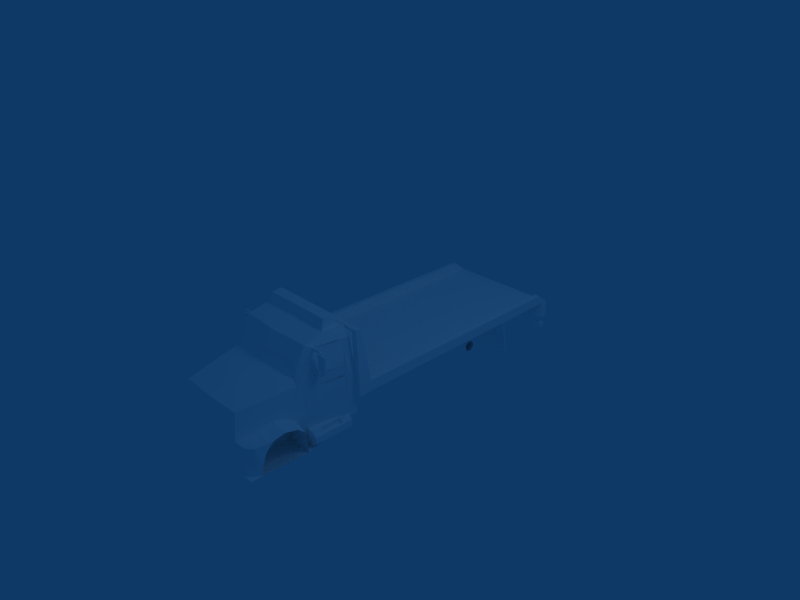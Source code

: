 # Source: flatbed-BT.blend  (saved by Blender 2.48.1; exported with 4.5.12 LTS)
import bpy
from mathutils import Matrix  # noqa: F401  (used for matrix-valued properties, if any)

bpy.ops.wm.read_factory_settings(use_empty=True)
scene = bpy.context.scene
scene.name = 'Scene'

# ---- collections
col_collection_1 = bpy.data.collections.new('Collection 1'); scene.collection.children.link(col_collection_1)

# ---- materials (node trees are filled in below, after node groups)
mat_material_1 = bpy.data.materials.new('Material#1')
mat_material_1.alpha_threshold = 0.0
mat_material_1.diffuse_color = (1.0, 1.0, 1.0, 1.0)
mat_material_1.roughness = 0.5
mat_material_1.line_color = (0.0, 0.0, 0.0, 1.0)

# ---- material node trees

# ---- world
world_world = bpy.data.worlds.new('World'); scene.world = world_world
world_world.color = (0.05656, 0.2208, 0.4)
world_world.use_sun_shadow = False
world_world.sun_shadow_jitter_overblur = 0.0
world_world.cycles.sampling_method = 'MANUAL'
world_world.cycles.sample_map_resolution = 256

# ---- cameras
cam_camera = bpy.data.cameras.new('Camera')
cam_camera.passepartout_alpha = 0.2
cam_camera.clip_end = 100.0
cam_camera.lens = 35.0
cam_camera.ortho_scale = 7.314
cam_camera.show_passepartout = False
cam_camera.show_safe_areas = True
cam_camera.dof.focus_distance = 0.0
cam_camera.dof.aperture_fstop = 128.0

# ---- lights
light_spot = bpy.data.lights.new('Spot', 'POINT')
light_spot.transmission_factor = 0.0
light_spot.cutoff_distance = 30.0
light_spot.energy = 100.0
light_spot.shadow_buffer_clip_start = 1.001
light_spot.shadow_soft_size = 1.0
light_spot.shadow_maximum_resolution = 0.006
light_spot.use_absolute_resolution = True
light_spot.cycles.use_multiple_importance_sampling = False

# ---- meshes
me_body_prm0_material_1 = bpy.data.meshes.new('body.prm0_Material#1')
me_body_prm0_material_1.from_pydata([(8.451e-05, -1.951, 0.2339), (0.5353, -2.728, 0.0633), (8.878e-05, -2.763, 0.08933), (0.6233, -1.914, 0.2105), (0.6073, -1.719, 0.6005), (8.669e-05, -1.399, 0.6882), (0.6053, -1.398, 0.6786), (8.915e-05, -1.76, 0.6209), (0.6073, -1.719, 0.6005), (0.6582, -1.638, 0.5635), (0.6166, -1.918, 0.2058), (0.7053, -1.402, 0.5634), (0.6053, -1.398, 0.6786), (0.6233, -1.914, 0.2105), (0.67, -1.922, 0.1311), (0.5353, -2.728, 0.0633), (0.6007, -2.442, -0.2622), (0.5778, -2.55, -0.295), (0.6421, -2.279, -0.2239), (0.6709, -2.101, -0.2632), (0.6932, -1.842, 0.2073), (0.6709, -2.101, -0.2632), (0.6709, -2.101, -0.2632), (0.6421, -2.279, -0.2239), (0.6932, -1.842, 0.2073), (0.6007, -2.442, -0.2622), (0.8761, -2.557, -0.4136), (0.5778, -2.55, -0.295), (0.6007, -2.442, -0.2622), (0.8802, -2.441, -0.3029), (0.8761, -2.557, -0.4136), (0.6421, -2.279, -0.2239), (0.8802, -2.441, -0.3029), (0.6007, -2.442, -0.2622), (0.8897, -2.282, -0.2664), (0.8952, -2.104, -0.3049), (0.6709, -2.101, -0.2632), (0.8763, -2.624, -0.5814), (0.5522, -2.695, -0.3223), (0.8763, -2.624, -0.5814), (0.8335, -2.695, -0.3199), (0.5522, -2.695, -0.3223), (0.8394, -2.694, -0.5827), (0.8335, -2.695, -0.3199), (0.8763, -2.624, -0.5814), (0.8713, -2.65, -0.7443), (0.8326, -2.698, -0.7459), (0.5522, -2.695, -0.3223), (0.5353, -2.728, 0.0633), (0.5778, -2.55, -0.295), (0.5395, -2.776, -0.3417), (0.8335, -2.695, -0.3199), (0.5395, -2.776, -0.3417), (0.5522, -2.695, -0.3223), (0.7476, -2.758, -0.3326), (0.8394, -2.694, -0.5827), (0.7476, -2.758, -0.3326), (0.8335, -2.695, -0.3199), (0.749, -2.763, -0.5804), (0.8326, -2.698, -0.7459), (0.7468, -2.757, -0.7418), (0.5353, -2.728, 0.0633), (8.573e-05, -2.803, -0.3381), (8.878e-05, -2.763, 0.08933), (0.5395, -2.776, -0.3417), (0.7476, -2.758, -0.3326), (8.573e-05, -2.803, -0.3381), (0.5395, -2.776, -0.3417), (8.573e-05, -2.803, -0.3381), (8.566e-05, -2.796, -0.5807), (8.573e-05, -2.803, -0.3381), (8.563e-05, -2.803, -0.7444), (0.7025, -1.987, -0.3585), (0.6709, -2.101, -0.2632), (0.7343, -1.639, 0.211), (0.7343, -1.639, 0.211), (0.762, -1.639, -0.2519), (0.7025, -1.987, -0.3585), (0.777, -1.403, 0.2117), (0.8055, -1.243, 0.205), (0.8492, -1.122, -0.2558), (0.777, -1.403, 0.2117), (0.8492, -1.122, -0.2558), (0.8526, -1.121, -0.4158), (0.8055, -1.243, 0.205), (0.8489, -1.122, -0.09693), (0.8492, -1.122, -0.2558), (0.8535, -0.9153, -0.09243), (0.77, -1.09, 0.6675), (0.8492, -1.122, -0.2558), (0.8489, -1.122, -0.09693), (0.8535, -0.9153, -0.09243), (0.6931, -1.122, -0.09238), (0.8489, -1.122, -0.09693), (0.6931, -1.122, -0.09238), (0.8273, -1.122, 0.2095), (0.8535, -0.9153, -0.09243), (0.6444, -1.116, -0.09784), (8.67e-05, -0.9281, -0.09887), (0.8504, -0.9304, -0.09279), (8.516e-05, -1.102, -0.09756), (0.7479, -1.116, 0.558), (0.723, -1.2, 0.5581), (0.6709, -2.101, -0.2632), (0.8925, -2.0, -0.3964), (0.7025, -1.987, -0.3585), (0.7009, -1.956, -0.3992), (0.7009, -1.956, -0.3992), (0.6968, -1.917, -0.5286), (0.8554, -1.122, -0.5247), (0.77, -1.09, 0.6675), (0.8526, -1.121, -0.4158), (0.8492, -1.122, -0.2558), (0.8489, -1.122, -0.09693), (0.77, -1.09, 0.6675), (0.8485, -1.086, 0.6673), (0.8489, -1.122, -0.09693), (0.77, -1.09, 0.6675), (0.7676, -1.011, 0.6653), (0.8485, -1.086, 0.6673), (0.855, -1.004, 0.6673), (0.7676, -1.011, 0.6653), (0.8504, -0.9304, -0.09279), (0.855, -1.004, 0.6673), (0.9313, -0.9267, -0.09502), (0.8489, -1.122, -0.09693), (0.8554, -1.122, -0.5247), (0.8526, -1.121, -0.4158), (0.8489, -1.122, -0.09693), (0.8485, -1.086, 0.6673), (0.9296, -1.122, -0.09371), (0.8489, -1.122, -0.09693), (0.8485, -1.086, 0.6673), (0.9291, -1.011, -0.09824), (0.9296, -1.122, -0.09371), (0.9313, -0.9267, -0.09502), (0.9304, -1.007, -0.2546), (0.9291, -1.011, -0.09824), (0.9285, -0.9243, -0.253), (0.4547, -1.12, -0.2575), (0.9304, -1.007, -0.2546), (0.9285, -0.9243, -0.253), (0.4536, 2.685, -0.2542), (0.4529, -1.122, -0.4217), (0.4536, 2.685, -0.2542), (0.4536, 2.685, -0.2542), (0.4529, -1.122, -0.4217), (0.4536, 2.685, -0.2542), (0.9278, 2.804, -0.2517), (0.4536, 2.685, -0.2542), (0.4536, 2.685, -0.2542), (0.4536, 2.685, -0.2542), (0.9347, 2.691, -0.2526), (0.9347, 2.691, -0.2526), (0.4519, 2.686, -0.4166), (0.4536, 2.685, -0.2542), (0.8489, -1.122, -0.09693), (0.8489, -1.122, -0.09693), (0.8504, -0.9304, -0.09279), (0.8535, -0.9153, -0.09243), (0.8504, -0.9304, -0.09279), (0.7676, -1.011, 0.6653), (0.8489, -1.122, -0.09693), (0.77, -1.09, 0.6675), (0.77, -1.09, 0.6675), (0.8489, -1.122, -0.09693), (0.8482, -0.9374, -0.2165), (0.8489, -1.122, -0.09693), (0.8504, -0.9304, -0.09279), (0.8504, -0.9304, -0.09279), (0.8504, -0.9304, -0.09279), (0.8505, 2.609, -0.09413), (0.9313, -0.9267, -0.09502), (0.8504, -0.9304, -0.09279), (0.8482, -0.9374, -0.2165), (0.8505, 2.609, -0.09413), (0.9295, 2.606, -0.09911), (0.9313, -0.9267, -0.09502), (0.8505, 2.609, -0.09413), (0.9313, -0.9267, -0.09502), (0.9278, 2.804, -0.2517), (0.9285, -0.9243, -0.253), (0.9295, 2.606, -0.09911), (0.9278, 2.804, -0.2517), (0.8619, 2.807, -0.2578), (0.8505, 2.609, -0.09413), (0.8555, 2.607, -0.2177), (0.8619, 2.807, -0.2578), (6.198e-05, 2.604, -0.2147), (0.8619, 2.807, -0.2578), (0.8555, 2.607, -0.2177), (9.133e-05, 2.809, -0.2588), (0.8555, 2.607, -0.2177), (8.65e-05, -0.938, -0.2157), (6.198e-05, 2.604, -0.2147), (0.8482, -0.9374, -0.2165), (0.8482, -0.9374, -0.2165), (0.6968, -1.917, -0.5286), (0.8658, -1.952, -0.6687), (0.8808, -1.956, -0.5282), (0.6968, -1.917, -0.5286), (0.8554, -1.122, -0.5247), (0.8554, -1.122, -0.5247), (0.6937, -1.913, -0.6685), (0.8554, -1.122, -0.5247), (0.6937, -1.913, -0.6685), (0.8658, -1.952, -0.6687), (0.6937, -1.913, -0.6685), (0.8554, -1.122, -0.5247), (0.6937, -1.913, -0.6685), (0.6937, -1.913, -0.6685), (0.8758, -1.943, -0.779), (0.7008, -1.908, -0.7784), (0.6894, -1.123, -0.7418), (0.6937, -1.913, -0.6685), (0.8554, -1.122, -0.5247), (0.8489, -1.122, -0.09693), (0.6894, -1.123, -0.7418), (0.7008, -1.908, -0.7784), (0.4529, -1.122, -0.4217), (0.4529, -1.122, -0.4217), (0.4536, 2.685, -0.2542), (0.4519, 2.686, -0.4166), (0.4529, -1.122, -0.4217), (9.133e-05, 2.809, -0.2588), (0.9312, 2.806, -0.5006), (0.8619, 2.807, -0.2578), (0.0001193, 2.806, -0.5044), (8.588e-05, -1.118, 0.6837), (0.6476, -1.119, 0.684), (0.6444, -1.116, -0.09784), (0.8489, -1.122, -0.09693), (0.8273, -1.122, 0.2095), (0.8489, -1.122, -0.09693), (0.6476, -1.119, 0.684), (0.7479, -1.116, 0.558), (0.6476, -1.119, 0.684), (0.8555, 2.607, -0.2177), (0.8555, 2.607, -0.2177), (0.8273, -1.122, 0.2095), (0.8489, -1.122, -0.09693), (0.8535, -0.9153, -0.09243), (8.588e-05, -1.118, 0.6837), (8.516e-05, -1.102, -0.09756), (0.9285, -0.9243, -0.253), (0.9278, 2.804, -0.2517), (0.4536, 2.685, -0.2542), (0.9278, 2.804, -0.2517), (0.9312, 2.806, -0.5006), (0.4536, 2.685, -0.2542), (0.9278, 2.804, -0.2517), (0.4536, 2.685, -0.2542), (0.9312, 2.806, -0.5006), (0.9278, 2.804, -0.2517), (0.4536, 2.685, -0.2542), (0.9312, 2.806, -0.5006), (0.9278, 2.804, -0.2517), (0.9326, 2.684, -0.5005), (7.984e-05, 2.69, -0.4999), (0.0001193, 2.806, -0.5044), (9.174e-05, 2.69, -0.422), (0.4519, 2.686, -0.4166), (0.9326, 2.684, -0.5005), (0.4519, 2.686, -0.4166), (0.4519, 2.686, -0.4166), (9.174e-05, 2.69, -0.422), (9.174e-05, 2.69, -0.422), (-0.0004752, 0.8066, -0.4189), (8.825e-05, -1.116, -0.4195), (0.8802, -2.441, -0.3029), (0.4774, -2.557, -0.4137), (0.8761, -2.557, -0.4136), (0.4774, -2.441, -0.3029), (0.8897, -2.282, -0.2664), (0.4774, -2.281, -0.2665), (0.8952, -2.104, -0.3049), (0.4774, -2.104, -0.305), (0.4774, -2.624, -0.5575), (0.8763, -2.624, -0.5814), (0.4774, -2.65, -0.7684), (0.8713, -2.65, -0.7443), (0.8925, -2.0, -0.3964), (0.4774, -2.0, -0.3965), (0.9296, -1.122, -0.09371), (0.8492, -1.122, -0.2558), (0.8489, -1.122, -0.09693), (0.9305, -1.122, -0.2547), (0.9291, -1.011, -0.09824), (0.9305, -1.066, -0.2592), (0.9304, -1.007, -0.2546), (0.9304, -1.007, -0.2546), (-0.005512, -1.118, -0.2556), (0.9305, -1.066, -0.2592), (0.4547, -1.12, -0.2575), (-0.005512, -1.118, -0.2556), (0.9304, -1.007, -0.2546), (-0.005536, -1.119, -0.7464), (0.4529, -1.122, -0.4217), (0.6894, -1.123, -0.7418), (0.8658, -1.952, -0.6687), (0.4774, -1.956, -0.5283), (0.8808, -1.956, -0.5282), (0.4774, -1.952, -0.6687), (0.8758, -1.943, -0.779), (0.4774, -1.942, -0.779), (0.8489, -1.122, -0.09693), (0.8492, -1.122, -0.2558), (0.6894, -1.123, -0.7418), (0.7008, -1.908, -0.7784), (0.4774, -1.942, -0.779), (0.4774, -2.65, -0.7684), (0.4774, -2.624, -0.5575), (0.4774, -2.557, -0.4137), (0.4774, -2.441, -0.3029), (0.4774, -1.956, -0.5283), (0.4774, -1.952, -0.6687), (0.4774, -2.281, -0.2665), (0.4774, -2.0, -0.3965), (0.4774, -1.952, -0.6687), (0.4774, -1.942, -0.779), (-0.005512, -1.118, -0.2556), (0.9305, -1.122, -0.2547), (0.9305, -1.122, -0.2547), (-0.005512, -1.118, -0.2556), (0.8492, -1.122, -0.2558), (-0.005512, -1.118, -0.2556), (-0.005536, -1.119, -0.7464), (0.8492, -1.122, -0.2558), (-0.005536, -1.119, -0.7464), (0.8492, -1.122, -0.2558), (0.6894, -1.123, -0.7418), (0.6894, -1.123, -0.7418), (0.6894, -1.123, -0.7418), (-0.6933, -1.117, -0.7372), (0.8763, -1.94, -0.7401), (0.6894, -1.123, -0.7418), (-0.8772, -1.94, -0.7401), (0.8763, -2.809, -0.7231), (-0.8772, -2.809, -0.7231), (-0.5351, -2.729, 0.0633), (-0.6231, -1.914, 0.2105), (-0.6075, -1.721, 0.6026), (-0.6051, -1.398, 0.6786), (-0.6609, -1.64, 0.5645), (-0.6075, -1.721, 0.6026), (-0.6164, -1.918, 0.2058), (-0.7051, -1.402, 0.5634), (-0.7051, -1.402, 0.5634), (-0.6051, -1.398, 0.6786), (-0.5351, -2.729, 0.0633), (-0.6699, -1.922, 0.1311), (-0.6231, -1.914, 0.2105), (-0.6005, -2.442, -0.2622), (-0.5776, -2.55, -0.295), (-0.6419, -2.279, -0.2239), (-0.6707, -2.101, -0.2632), (-0.6958, -1.837, 0.2083), (-0.6419, -2.279, -0.2239), (-0.6707, -2.101, -0.2632), (-0.6707, -2.101, -0.2632), (-0.6958, -1.837, 0.2083), (-0.8759, -2.557, -0.4136), (-0.6005, -2.442, -0.2622), (-0.5776, -2.55, -0.295), (-0.8759, -2.557, -0.4136), (-0.88, -2.441, -0.3029), (-0.6005, -2.442, -0.2622), (-0.88, -2.441, -0.3029), (-0.6419, -2.279, -0.2239), (-0.6005, -2.442, -0.2622), (-0.8895, -2.282, -0.2664), (-0.895, -2.104, -0.3049), (-0.6707, -2.101, -0.2632), (-0.8761, -2.624, -0.5814), (-0.5776, -2.55, -0.295), (-0.5538, -2.695, -0.3223), (-0.8761, -2.624, -0.5814), (-0.5538, -2.695, -0.3223), (-0.8333, -2.695, -0.3199), (-0.8761, -2.624, -0.5814), (-0.8333, -2.695, -0.3199), (-0.8392, -2.694, -0.5827), (-0.8392, -2.694, -0.5827), (-0.8711, -2.65, -0.7443), (-0.8324, -2.698, -0.7539), (-0.5351, -2.729, 0.0633), (-0.5538, -2.695, -0.3223), (-0.5776, -2.55, -0.295), (-0.5388, -2.775, -0.3417), (-0.5388, -2.775, -0.3417), (-0.8333, -2.695, -0.3199), (-0.5538, -2.695, -0.3223), (-0.7474, -2.758, -0.3326), (-0.7474, -2.758, -0.3326), (-0.8392, -2.694, -0.5827), (-0.8333, -2.695, -0.3199), (-0.7489, -2.763, -0.5804), (-0.8324, -2.698, -0.7539), (-0.7474, -2.759, -0.7496), (-0.5351, -2.729, 0.0633), (-0.5388, -2.775, -0.3417), (-0.7474, -2.758, -0.3326), (-0.5388, -2.775, -0.3417), (-0.7023, -1.987, -0.3585), (-0.7342, -1.639, 0.211), (-0.6707, -2.101, -0.2632), (-0.7618, -1.639, -0.2519), (-0.7342, -1.639, 0.211), (-0.7023, -1.987, -0.3585), (-0.7769, -1.403, 0.2117), (-0.7769, -1.403, 0.2117), (-0.849, -1.122, -0.2558), (-0.8053, -1.243, 0.205), (-0.849, -1.122, -0.2558), (-0.8524, -1.121, -0.4158), (-0.8487, -1.122, -0.09693), (-0.849, -1.122, -0.2558), (-0.8533, -0.9153, -0.09243), (-0.8487, -1.122, -0.09693), (-0.849, -1.122, -0.2558), (-0.7699, -1.09, 0.6676), (-0.8533, -0.9153, -0.09243), (-0.8487, -1.122, -0.09693), (-0.6929, -1.122, -0.09237), (-0.8533, -0.9153, -0.09243), (-0.8272, -1.122, 0.2095), (-0.6929, -1.122, -0.09237), (-0.6443, -1.116, -0.09783), (-0.8503, -0.9304, -0.09279), (-0.7477, -1.116, 0.558), (-0.8053, -1.243, 0.205), (-0.7228, -1.2, 0.5581), (-0.8923, -2.0, -0.3964), (-0.7023, -1.987, -0.3585), (-0.7008, -1.956, -0.3992), (-0.7008, -1.956, -0.3992), (-0.6966, -1.917, -0.5286), (-0.8553, -1.122, -0.5247), (-0.8524, -1.121, -0.4158), (-0.7699, -1.09, 0.6676), (-0.849, -1.122, -0.2558), (-0.8487, -1.122, -0.09693), (-0.8483, -1.086, 0.6673), (-0.7699, -1.09, 0.6676), (-0.8487, -1.122, -0.09693), (-0.8483, -1.086, 0.6673), (-0.7675, -1.003, 0.6653), (-0.7699, -1.09, 0.6676), (-0.8512, -1.007, 0.6658), (-0.8512, -1.007, 0.6658), (-0.8503, -0.9304, -0.09279), (-0.7675, -1.003, 0.6653), (-0.9311, -0.9267, -0.09503), (-0.8553, -1.122, -0.5247), (-0.8487, -1.122, -0.09693), (-0.8524, -1.121, -0.4158), (-0.8487, -1.122, -0.09693), (-0.8483, -1.086, 0.6673), (-0.8487, -1.122, -0.09693), (-0.9294, -1.122, -0.09371), (-0.8483, -1.086, 0.6673), (-0.929, -1.011, -0.09821), (-0.9294, -1.122, -0.09371), (-0.9311, -0.9267, -0.09503), (-0.9301, -1.007, -0.2546), (-0.9309, -0.9264, -0.253), (-0.929, -1.011, -0.09821), (-0.9309, -0.9264, -0.253), (-0.9301, -1.007, -0.2546), (-0.4545, -1.12, -0.2575), (-0.4534, 2.685, -0.2542), (-0.4527, -1.122, -0.4217), (-0.4534, 2.685, -0.2542), (-0.4534, 2.685, -0.2542), (-0.9292, 2.808, -0.2517), (-0.4527, -1.122, -0.4217), (-0.4534, 2.685, -0.2542), (-0.9281, 2.688, -0.2527), (-0.9292, 2.808, -0.2517), (-0.4534, 2.685, -0.2542), (-0.4534, 2.685, -0.2542), (-0.9347, 2.69, -0.5006), (-0.9281, 2.688, -0.2527), (-0.4517, 2.688, -0.4164), (-0.8487, -1.122, -0.09693), (-0.8487, -1.122, -0.09693), (-0.8503, -0.9304, -0.09279), (-0.8533, -0.9153, -0.09243), (-0.8487, -1.122, -0.09693), (-0.7675, -1.003, 0.6653), (-0.8503, -0.9304, -0.09279), (-0.7699, -1.09, 0.6676), (-0.8487, -1.122, -0.09693), (-0.7699, -1.09, 0.6676), (-0.8503, -0.9304, -0.09279), (-0.8487, -1.122, -0.09693), (-0.848, -0.9293, -0.2165), (-0.8503, -0.9304, -0.09279), (-0.8503, -0.9304, -0.09279), (-0.8504, 2.609, -0.09414), (-0.848, -0.9293, -0.2165), (-0.8503, -0.9304, -0.09279), (-0.9311, -0.9267, -0.09503), (-0.8504, 2.609, -0.09414), (-0.8504, 2.609, -0.09414), (-0.9311, -0.9267, -0.09503), (-0.9293, 2.606, -0.0991), (-0.9311, -0.9267, -0.09503), (-0.9292, 2.808, -0.2517), (-0.9293, 2.606, -0.0991), (-0.9309, -0.9264, -0.253), (-0.9292, 2.808, -0.2517), (-0.8504, 2.609, -0.09414), (-0.8538, 2.806, -0.2578), (-0.8554, 2.607, -0.2177), (-0.9292, 2.808, -0.2517), (-0.8538, 2.806, -0.2578), (-0.8538, 2.806, -0.2578), (-0.8554, 2.607, -0.2177), (-0.8538, 2.806, -0.2578), (-0.8554, 2.607, -0.2177), (-0.8502, -0.9387, -0.2156), (-0.8502, -0.9387, -0.2156), (-0.8806, -1.956, -0.5282), (-0.8656, -1.952, -0.6687), (-0.6966, -1.917, -0.5286), (-0.8553, -1.122, -0.5247), (-0.8553, -1.122, -0.5247), (-0.6966, -1.917, -0.5286), (-0.8553, -1.122, -0.5247), (-0.6935, -1.913, -0.6685), (-0.6935, -1.913, -0.6685), (-0.8656, -1.952, -0.6687), (-0.6935, -1.913, -0.6685), (-0.8553, -1.122, -0.5247), (-0.6935, -1.913, -0.6685), (-0.8757, -1.943, -0.779), (-0.6935, -1.913, -0.6685), (-0.7007, -1.908, -0.7784), (-0.8553, -1.122, -0.5247), (-0.6892, -1.123, -0.7418), (-0.8487, -1.122, -0.09693), (-0.6935, -1.913, -0.6685), (-0.6892, -1.123, -0.7418), (-0.7007, -1.908, -0.7784), (-0.4527, -1.122, -0.4217), (-0.4527, -1.122, -0.4217), (-0.4527, -1.122, -0.4217), (-0.4517, 2.688, -0.4164), (-0.4534, 2.685, -0.2542), (-0.931, 2.806, -0.5006), (-0.8538, 2.806, -0.2578), (-0.6474, -1.119, 0.684), (-0.8487, -1.122, -0.09693), (-0.6443, -1.116, -0.09783), (-0.8272, -1.122, 0.2095), (-0.8487, -1.122, -0.09693), (-0.6474, -1.119, 0.684), (-0.7477, -1.116, 0.558), (-0.6474, -1.119, 0.684), (-0.8554, 2.607, -0.2177), (-0.8554, 2.607, -0.2177), (-0.4534, 2.685, -0.2542), (-0.9292, 2.808, -0.2517), (-0.9309, -0.9264, -0.253), (-0.4534, 2.685, -0.2542), (-0.931, 2.806, -0.5006), (-0.9292, 2.808, -0.2517), (-0.9292, 2.808, -0.2517), (-0.9292, 2.808, -0.2517), (-0.931, 2.806, -0.5006), (-0.4534, 2.685, -0.2542), (-0.9292, 2.808, -0.2517), (-0.931, 2.806, -0.5006), (-0.9347, 2.69, -0.5006), (-0.9347, 2.69, -0.5006), (-0.9347, 2.69, -0.5006), (-0.4517, 2.688, -0.4164), (-0.4517, 2.688, -0.4164), (-0.4517, 2.688, -0.4164), (-0.4773, -2.557, -0.4137), (-0.88, -2.441, -0.3029), (-0.8759, -2.557, -0.4136), (-0.4773, -2.441, -0.3029), (-0.8895, -2.282, -0.2664), (-0.4773, -2.281, -0.2665), (-0.895, -2.104, -0.3049), (-0.4773, -2.104, -0.305), (-0.4773, -2.624, -0.5575), (-0.8761, -2.624, -0.5814), (-0.4773, -2.65, -0.7684), (-0.8711, -2.65, -0.7443), (-0.8923, -2.0, -0.3964), (-0.4773, -2.0, -0.3965), (-0.849, -1.122, -0.2558), (-0.9294, -1.122, -0.09371), (-0.8487, -1.122, -0.09693), (-0.9323, -1.122, -0.2547), (-0.929, -1.011, -0.09821), (-0.9303, -1.066, -0.2592), (-0.9301, -1.007, -0.2546), (-0.9303, -1.066, -0.2592), (0.005691, -1.118, -0.2556), (-0.9301, -1.007, -0.2546), (0.005691, -1.118, -0.2556), (-0.4545, -1.12, -0.2575), (-0.9301, -1.007, -0.2546), (0.005699, -1.119, -0.7464), (-0.4527, -1.122, -0.4217), (-0.6933, -1.117, -0.7372), (-0.4773, -1.956, -0.5283), (-0.8656, -1.952, -0.6687), (-0.8806, -1.956, -0.5282), (-0.4773, -1.952, -0.6687), (-0.8757, -1.943, -0.779), (-0.4773, -1.942, -0.779), (-0.8487, -1.122, -0.09693), (-0.849, -1.122, -0.2558), (-0.6892, -1.123, -0.7418), (-0.7007, -1.908, -0.7784), (-0.4773, -1.942, -0.779), (-0.4773, -2.624, -0.5575), (-0.4773, -2.557, -0.4137), (-0.4773, -2.441, -0.3029), (-0.4773, -2.281, -0.2665), (-0.4773, -1.956, -0.5283), (-0.4773, -2.0, -0.3965), (-0.4773, -2.0, -0.3965), (-0.4773, -2.104, -0.305), (-0.4773, -1.952, -0.6687), (-0.9323, -1.122, -0.2547), (0.005691, -1.118, -0.2556), (-0.9303, -1.066, -0.2592), (0.005691, -1.118, -0.2556), (-0.9323, -1.122, -0.2547), (-0.849, -1.122, -0.2558), (0.005699, -1.119, -0.7464), (0.005691, -1.118, -0.2556), (0.005699, -1.119, -0.7464), (-0.849, -1.122, -0.2558), (-0.6933, -1.117, -0.7372), (-0.849, -1.122, -0.2558), (-0.6933, -1.117, -0.7372), (0.8863, -1.599, 0.5037), (0.748, -1.626, 0.5065), (0.747, -1.599, 0.5037), (0.8852, -1.626, 0.5065), (0.748, -1.626, 0.5065), (0.8852, -1.626, 0.5065), (0.7499, -1.627, 0.2667), (0.8833, -1.627, 0.2667), (0.7499, -1.627, 0.2667), (0.8868, -1.602, 0.2656), (0.747, -1.599, 0.5037), (0.7448, -1.602, 0.2656), (0.8863, -1.599, 0.5037), (0.747, -1.599, 0.5037), (0.7448, -1.602, 0.2656), (0.747, -1.599, 0.5037), (0.0009519, 0.6057, -0.3372), (0.003349, 0.6051, -0.3333), (0.002424, 0.6065, -0.3333), (0.8868, -1.602, 0.2656), (0.7448, -1.602, 0.2656), (0.003349, 0.6051, -0.3333), (0.0009519, 0.6057, -0.3372), (0.0003223, 0.6057, -0.3372), (0.8833, -1.627, 0.2667), (0.8833, -1.627, 0.2667), (0.8863, -1.599, 0.5037), (0.8868, -1.602, 0.2656), (0.8863, -1.599, 0.5037), (-0.8875, -1.599, 0.5037), (-0.7493, -1.626, 0.5065), (-0.8865, -1.626, 0.5065), (-0.7482, -1.599, 0.5037), (-0.7457, -1.621, 0.2667), (-0.8846, -1.627, 0.2667), (-0.88, -1.602, 0.2657), (-0.7482, -1.599, 0.5037), (-0.8875, -1.599, 0.5037), (-0.7477, -1.602, 0.2657), (-0.7477, -1.602, 0.2657), (0.7708, -1.005, 0.6663), (-0.771, -1.085, 0.6677), (-0.7732, -1.005, 0.6676), (-0.7477, -1.602, 0.2657), (-0.8846, -1.627, 0.2667), (-0.771, -1.085, 0.6677), (0.7708, -1.005, 0.6663), (0.773, -1.088, 0.6651), (-0.88, -1.602, 0.2657), (-0.7477, -1.602, 0.2657), (-0.8846, -1.627, 0.2667), (-0.88, -1.602, 0.2657), (-0.9183, 2.73, -0.7001), (-0.9207, 2.778, -0.6216), (-0.9206, 2.728, -0.6216), (-0.9183, 2.776, -0.7001), (0.9239, 2.778, -0.6216), (0.9239, 2.728, -0.6216), (0.9216, 2.776, -0.7001), (0.9215, 2.73, -0.7001), (-0.771, -1.085, 0.6677), (0.7747, -1.084, 0.6266), (-0.771, -1.085, 0.6263), (-0.771, -1.085, 0.6677), (0.773, -1.088, 0.6651), (-0.7732, -1.005, 0.6676), (0.7708, -1.005, 0.6263), (0.7708, -1.005, 0.6663), (-0.7732, -1.008, 0.6251), (0.4535, 1.812, -0.3749), (0.9012, 1.885, -0.8195), (0.901, 1.805, -0.3715), (0.4532, 1.885, -0.8228), (0.4484, 1.796, -0.374), (0.8966, 1.87, -0.8208), (0.4485, 1.874, -0.8217), (0.8966, 1.87, -0.8208), (0.8976, 1.79, -0.3728), (0.4535, 1.812, -0.3749), (0.4532, 1.885, -0.8228), (0.4535, 1.812, -0.3749), (0.9012, 1.885, -0.8195), (0.901, 1.805, -0.3715), (0.4542, 1.804, -0.3356), (0.4549, 1.788, -0.3345), (0.4504, 1.791, -0.357), (0.4559, 1.81, -0.3591), (-0.9025, 1.805, -0.3715), (-0.8963, 1.885, -0.8195), (-0.448, 1.805, -0.3748), (-0.4483, 1.885, -0.8228), (-0.4516, 1.874, -0.8217), (-0.8996, 1.87, -0.8208), (-0.4527, 1.794, -0.3737), (-0.9008, 1.79, -0.3728), (-0.4527, 1.794, -0.3737), (-0.4483, 1.885, -0.8228), (-0.448, 1.805, -0.3748), (-0.448, 1.805, -0.3748), (-0.8963, 1.885, -0.8195), (-0.9025, 1.805, -0.3715), (-0.4493, 1.805, -0.3596), (-0.4545, 1.804, -0.3345), (-0.4482, 1.791, -0.3346), (-0.451, 1.794, -0.3591), (0.004203, -1.404, 0.6687), (-0.5509, -1.359, 0.8228), (0.00406, -1.359, 0.8228), (-0.562, -1.406, 0.6687), (-0.5509, -1.197, 0.8228), (0.004062, -1.164, 0.6687), (0.004066, -1.197, 0.8228), (-0.562, -1.164, 0.6687), (-0.5509, -1.197, 0.8228), (0.00406, -1.359, 0.8228), (-0.5509, -1.359, 0.8228), (0.004066, -1.197, 0.8228), (0.004203, -1.404, 0.6687), (0.5444, -1.359, 0.8228), (0.5635, -1.406, 0.6687), (0.00406, -1.359, 0.8228), (0.5444, -1.197, 0.8228), (0.004062, -1.164, 0.6687), (0.5635, -1.164, 0.6687), (0.004066, -1.197, 0.8228), (0.00406, -1.359, 0.8228), (0.5444, -1.197, 0.8228), (0.5444, -1.359, 0.8228), (0.004066, -1.197, 0.8228), (0.5753, -1.922, 0.2025), (8.528e-05, -1.878, 0.4283), (0.5681, -1.828, 0.4229), (8.654e-05, -1.959, 0.2259), (0.5673, -1.719, 0.6085), (8.915e-05, -1.76, 0.6209), (0.6073, -1.719, 0.6005), (0.5681, -1.828, 0.4229), (0.5673, -1.719, 0.6085), (0.6233, -1.914, 0.2105), (0.5753, -1.922, 0.2025), (0.7289, -1.826, -0.2569), (0.8193, -1.258, 0.07352), (0.829, -1.258, -0.2524), (0.7079, -1.82, 0.06999), (0.6573, -1.618, 0.5714), (0.8055, -1.243, 0.197), (0.737, -1.619, 0.2037), (0.723, -1.2, 0.5581), (0.6582, -1.638, 0.5635), (0.7343, -1.639, 0.203), (0.6932, -1.85, 0.1993), (8.68e-05, -0.93, -0.2237), (0.8504, -0.9304, -0.09279), (8.657e-05, -0.9361, -0.09887), (0.8584, -0.9307, -0.2236), (-0.5752, -1.922, 0.2025), (8.528e-05, -1.878, 0.4283), (-0.5679, -1.828, 0.4229), (8.528e-05, -1.878, 0.4283), (-0.5675, -1.721, 0.6106), (-0.5675, -1.721, 0.6106), (-0.5679, -1.828, 0.4229), (-0.6075, -1.721, 0.6026), (-0.6232, -1.914, 0.2025), (-0.5752, -1.922, 0.2025), (-0.6075, -1.721, 0.6026), (-0.7287, -1.826, -0.2569), (-0.8192, -1.258, 0.07352), (-0.7077, -1.82, 0.06999), (-0.8289, -1.258, -0.2524), (-0.6571, -1.618, 0.5714), (-0.8053, -1.243, 0.205), (-0.7228, -1.2, 0.5661), (-0.7369, -1.619, 0.2037), (-0.6609, -1.64, 0.5725), (-0.7342, -1.639, 0.203), (-0.6958, -1.845, 0.2003), (-0.8503, -0.9304, -0.09279), (8.68e-05, -0.93, -0.2237), (-0.8582, -0.9307, -0.2236), (-0.8761, -2.624, -0.5814), (-0.8663, -2.552, -0.3085), (-0.8333, -2.695, -0.3199), (-0.8759, -2.557, -0.4136), (-0.88, -2.441, -0.3029), (-0.8759, -2.557, -0.4136), (-0.88, -2.441, -0.3029), (-0.88, -2.441, -0.3029), (-0.5474, -2.692, -0.3266), (-0.5776, -2.55, -0.295), (-0.5776, -2.55, -0.295), (-0.5472, -2.699, -0.3223), (-0.6005, -2.442, -0.2622), (-0.6005, -2.442, -0.2622), (-0.88, -2.441, -0.3029), (-0.5776, -2.55, -0.295), (-0.8663, -2.552, -0.3085), (-0.6005, -2.442, -0.2622), (-0.5472, -2.699, -0.3223), (-0.8333, -2.695, -0.3199), (-0.8333, -2.695, -0.3199), (-0.5474, -2.692, -0.3266), (-0.8761, -2.624, -0.5814), (-0.5472, -2.699, -0.3223), (0.5505, -2.699, -0.3303), (0.5778, -2.55, -0.295), (0.5505, -2.699, -0.3223), (0.5778, -2.55, -0.295), (0.6007, -2.442, -0.2622), (0.6007, -2.442, -0.2622), (0.8763, -2.624, -0.5814), (0.8695, -2.552, -0.3085), (0.8761, -2.557, -0.4136), (0.8335, -2.695, -0.3199), (0.8761, -2.557, -0.4136), (0.8802, -2.441, -0.3029), (0.8802, -2.441, -0.3029), (0.8802, -2.441, -0.3029), (0.6007, -2.442, -0.2622), (0.8695, -2.552, -0.3085), (0.5778, -2.55, -0.295), (0.8802, -2.441, -0.3029), (0.8335, -2.695, -0.3199), (0.5505, -2.699, -0.3223), (0.5505, -2.699, -0.3223), (0.8763, -2.624, -0.5814), (0.5505, -2.699, -0.3303), (0.8335, -2.695, -0.3199), (0.3241, 1.455, -0.6657), (0.4441, 1.338, -0.3743), (0.4441, 1.458, -0.6657), (0.3241, 1.335, -0.3743), (0.5233, 1.526, -0.6708), (-0.5215, 1.525, -0.736), (0.5233, 1.526, -0.736), (-0.5214, 1.526, -0.6708), (-0.5214, 1.481, -0.7809), (0.5233, 1.481, -0.7809), (-0.5214, 1.415, -0.7808), (0.5233, 1.415, -0.7808), (-0.5214, 1.37, -0.7359), (0.5233, 1.37, -0.7359), (-0.5214, 1.37, -0.6707), (0.5234, 1.371, -0.6707), (-0.5214, 1.415, -0.6258), (0.5234, 1.415, -0.6258), (-0.5207, 1.48, -0.6338), (0.5233, 1.481, -0.6258), (-0.3263, 1.453, -0.666), (-0.4462, 1.339, -0.3723), (-0.3262, 1.333, -0.3723), (-0.4463, 1.459, -0.666), (-0.4435, 1.578, -0.3743), (-0.3235, 1.575, -0.3743), (-0.08272, -1.13, -0.5908), (-0.08182, 1.374, -0.672), (-0.08272, -1.131, -0.528), (-0.08182, 1.374, -0.7348), (-0.03381, 1.449, -0.6289), (-0.03472, -1.127, -0.4769), (0.03819, 1.447, -0.6288), (0.03728, -1.129, -0.4768), (0.08619, 1.378, -0.6719), (0.08528, -1.126, -0.5279), (0.08619, 1.379, -0.7347), (0.08528, -1.126, -0.5907), (0.03819, 1.447, -0.7858), (0.03728, -1.129, -0.6418), (-0.03381, 1.449, -0.7858), (-0.03472, -1.127, -0.6418), (0.443, 1.579, -0.3723), (0.323, 1.573, -0.3723), (-0.7679, -1.22, -0.6192), (-0.8917, -1.243, -0.5712), (-0.8277, -1.234, -0.5777), (-0.8277, -1.234, -0.5777), (-0.8277, -1.23, -0.5382), (-0.8277, -1.23, -0.5382), (-0.8276, -1.242, -0.5062), (-0.8276, -1.242, -0.5062), (-0.7237, -1.238, -0.5057), (-0.7237, -1.238, -0.5057), (-0.6517, -1.237, -0.5712), (-0.6517, -1.237, -0.5712), (-0.6517, -1.238, -0.6686), (-0.6517, -1.238, -0.6686), (-0.7237, -1.242, -0.7401), (-0.7237, -1.242, -0.7401), (-0.8197, -1.238, -0.7401), (-0.8197, -1.238, -0.7401), (-0.8917, -1.242, -0.6686), (-0.8917, -1.242, -0.6686), (-0.8917, -1.243, -0.5712), (-0.8917, -1.243, -0.5712), (-0.8282, -1.85, -0.5777), (-0.8922, -1.843, -0.5712), (-0.8282, -1.85, -0.5777), (-0.8277, -1.234, -0.5777), (-0.8282, -1.846, -0.5382), (-0.8282, -1.846, -0.5382), (-0.8277, -1.23, -0.5382), (-0.8282, -1.842, -0.5062), (-0.8282, -1.842, -0.5062), (-0.8276, -1.242, -0.5062), (-0.7242, -1.838, -0.5057), (-0.7242, -1.838, -0.5057), (-0.7237, -1.238, -0.5057), (-0.6522, -1.837, -0.5712), (-0.6522, -1.837, -0.5712), (-0.6517, -1.237, -0.5712), (-0.6522, -1.838, -0.6686), (-0.6522, -1.838, -0.6686), (-0.6517, -1.238, -0.6686), (-0.7242, -1.842, -0.7401), (-0.7242, -1.842, -0.7401), (-0.7237, -1.242, -0.7401), (-0.8202, -1.838, -0.7401), (-0.8202, -1.838, -0.7401), (-0.8197, -1.238, -0.7401), (-0.8922, -1.842, -0.6686), (-0.8922, -1.842, -0.6686), (-0.8917, -1.242, -0.6686), (-0.8922, -1.843, -0.5712), (-0.7679, -1.852, -0.6192), (0.8278, -1.234, -0.5777), (0.8918, -1.243, -0.5712), (0.7681, -1.22, -0.6192), (0.8278, -1.23, -0.5382), (0.8278, -1.234, -0.5777), (0.8278, -1.242, -0.5062), (0.8278, -1.23, -0.5382), (0.7238, -1.238, -0.5057), (0.8278, -1.242, -0.5062), (0.6518, -1.237, -0.5712), (0.7238, -1.238, -0.5057), (0.6518, -1.238, -0.6686), (0.6518, -1.237, -0.5712), (0.7238, -1.242, -0.7401), (0.6518, -1.238, -0.6686), (0.8198, -1.238, -0.7401), (0.7238, -1.242, -0.7401), (0.8918, -1.242, -0.6686), (0.8198, -1.238, -0.7401), (0.8918, -1.243, -0.5712), (0.8918, -1.242, -0.6686), (0.8923, -1.843, -0.5712), (0.8918, -1.243, -0.5712), (0.8283, -1.85, -0.5777), (0.8923, -1.843, -0.5712), (0.8278, -1.234, -0.5777), (0.8283, -1.846, -0.5382), (0.8283, -1.85, -0.5777), (0.8278, -1.23, -0.5382), (0.8283, -1.842, -0.5062), (0.8283, -1.846, -0.5382), (0.8278, -1.242, -0.5062), (0.7243, -1.838, -0.5057), (0.8283, -1.842, -0.5062), (0.7238, -1.238, -0.5057), (0.6523, -1.837, -0.5712), (0.7243, -1.838, -0.5057), (0.6518, -1.237, -0.5712), (0.6523, -1.838, -0.6686), (0.6523, -1.837, -0.5712), (0.6518, -1.238, -0.6686), (0.7243, -1.842, -0.7401), (0.6523, -1.838, -0.6686), (0.7238, -1.242, -0.7401), (0.8203, -1.838, -0.7401), (0.7243, -1.842, -0.7401), (0.8198, -1.238, -0.7401), (0.8923, -1.842, -0.6686), (0.8203, -1.838, -0.7401), (0.8918, -1.242, -0.6686), (0.8923, -1.842, -0.6686), (0.8923, -1.843, -0.5712), (0.7681, -1.852, -0.6192), (0.8283, -1.85, -0.5777), (0.8283, -1.846, -0.5382), (0.8283, -1.842, -0.5062), (0.7243, -1.838, -0.5057), (0.6523, -1.837, -0.5712), (0.6523, -1.838, -0.6686), (0.7243, -1.842, -0.7401), (0.8203, -1.838, -0.7401), (0.8923, -1.842, -0.6686), (0.8208, -1.39, -0.5041), (0.8889, -1.394, -0.576), (0.8255, -1.403, -0.576), (0.8918, -1.243, -0.5712), (0.8208, -1.39, -0.5041), (0.8223, -1.243, -0.4998), (0.8918, -1.243, -0.5712), (0.8223, -1.243, -0.4998), (0.8169, -1.234, -0.5761), (0.8918, -1.243, -0.5712), (0.6049, 2.77, -0.6286), (0.5608, 2.766, -0.4949), (0.5609, 2.77, -0.6309), (0.6009, 2.769, -0.4926), (0.6049, 2.732, -0.632), (0.6009, 2.732, -0.4961), (-0.8276, -1.242, -0.5062), (-0.8917, -1.243, -0.5712), (-0.8191, -1.23, -0.5803), (-0.8911, -1.394, -0.5749), (-0.8231, -1.39, -0.5003), (-0.8231, -1.39, -0.5003), (-0.8231, -1.402, -0.5803), (-0.8911, -1.394, -0.5749), (0.8209, -1.838, -0.5041), (0.8923, -1.843, -0.5712), (0.8283, -1.85, -0.5777), (0.8889, -1.686, -0.5761), (0.8209, -1.838, -0.5041), (0.8223, -1.691, -0.4998), (0.8889, -1.686, -0.5761), (0.8223, -1.691, -0.4998), (0.8249, -1.682, -0.5761), (0.8889, -1.686, -0.5761), (-0.6032, 2.77, -0.4926), (-0.5672, 2.766, -0.6309), (-0.5671, 2.77, -0.495), (-0.6037, 2.769, -0.6286), (-0.6031, 2.732, -0.496), (-0.6071, 2.732, -0.6321), (-0.8271, -1.686, -0.5029), (-0.8944, -1.688, -0.5733), (-0.8271, -1.678, -0.5803), (-0.8922, -1.843, -0.5712), (-0.8231, -1.838, -0.5003), (-0.8231, -1.838, -0.5003), (-0.8282, -1.85, -0.5777), (-0.8922, -1.843, -0.5712), (-0.6517, -1.643, 0.5408), (-0.8037, -1.642, 0.5658), (-0.6479, -1.636, 0.5649), (-0.8037, -1.638, 0.5423), (-0.8037, -1.642, 0.5658), (-0.6517, -1.618, 0.5423), (-0.6517, -1.643, 0.5408), (-0.8037, -1.613, 0.5408), (-0.8037, -1.638, 0.5423), (-0.6517, -1.614, 0.5658), (-0.6517, -1.618, 0.5423), (-0.8037, -1.614, 0.5714), (-0.8037, -1.613, 0.5408), (-0.6479, -1.636, 0.5649), (-0.6517, -1.614, 0.5658), (-0.8037, -1.614, 0.5714), (-0.8037, -1.638, 0.5423), (-0.8277, -1.642, 0.5479), (-0.8277, -1.642, 0.5479), (-0.8314, -1.615, 0.5479), (-0.8037, -1.642, 0.5658), (-0.8037, -1.614, 0.5714), (-0.7237, -1.618, 0.2034), (-0.8042, -1.642, 0.1978), (-0.7242, -1.643, 0.1968), (-0.8042, -1.642, 0.1978), (-0.8042, -1.638, 0.2223), (-0.7242, -1.643, 0.1968), (-0.7242, -1.642, 0.2223), (-0.8042, -1.638, 0.2223), (-0.8042, -1.613, 0.2209), (-0.7242, -1.642, 0.2223), (-0.7242, -1.614, 0.2218), (-0.8042, -1.613, 0.2209), (-0.8042, -1.614, 0.2034), (-0.7242, -1.614, 0.2218), (-0.7237, -1.618, 0.2034), (-0.8042, -1.614, 0.2034), (-0.8282, -1.638, 0.2279), (-0.8042, -1.638, 0.2223), (-0.8282, -1.618, 0.2279), (-0.8282, -1.638, 0.2279), (-0.8042, -1.642, 0.1978), (-0.8042, -1.614, 0.2034), (-0.8037, -1.613, 0.5408), (-0.8042, -1.613, 0.2209), (-0.8314, -1.615, 0.5479), (-0.8282, -1.618, 0.2279), (-0.8314, -1.615, 0.5479), (-0.8277, -1.642, 0.5479), (0.6523, -1.619, 0.5408), (0.8043, -1.618, 0.5658), (0.6481, -1.612, 0.5649), (0.8043, -1.614, 0.5423), (0.8043, -1.618, 0.5658), (0.6523, -1.642, 0.5423), (0.6523, -1.619, 0.5408), (0.8043, -1.637, 0.5408), (0.8043, -1.614, 0.5423), (0.6582, -1.638, 0.5635), (0.6523, -1.642, 0.5423), (0.8043, -1.638, 0.5714), (0.8043, -1.637, 0.5408), (0.6481, -1.612, 0.5649), (0.6582, -1.638, 0.5635), (0.8043, -1.638, 0.5714), (0.8043, -1.614, 0.5423), (0.8283, -1.618, 0.5479), (0.8283, -1.618, 0.5479), (0.8246, -1.639, 0.5479), (0.8043, -1.618, 0.5658), (0.8043, -1.638, 0.5714), (0.7243, -1.65, 0.2034), (0.8038, -1.618, 0.1978), (0.7238, -1.619, 0.1968), (0.8038, -1.618, 0.1978), (0.8038, -1.614, 0.2223), (0.7238, -1.619, 0.1968), (0.7238, -1.618, 0.2223), (0.8038, -1.614, 0.2223), (0.8038, -1.637, 0.2209), (0.7238, -1.618, 0.2223), (0.7238, -1.638, 0.2218), (0.8038, -1.637, 0.2209), (0.8038, -1.638, 0.2034), (0.7238, -1.638, 0.2218), (0.7243, -1.65, 0.2034), (0.8038, -1.638, 0.2034), (0.8278, -1.614, 0.2279), (0.8038, -1.614, 0.2223), (0.8278, -1.642, 0.2279), (0.8278, -1.614, 0.2279), (0.8038, -1.618, 0.1978), (0.8038, -1.638, 0.2034), (0.8043, -1.637, 0.5408), (0.8038, -1.637, 0.2209), (0.8246, -1.639, 0.5479), (0.8278, -1.642, 0.2279), (0.8246, -1.639, 0.5479), (0.8283, -1.618, 0.5479), (-0.5622, 2.734, -0.6332), (-0.5615, 2.733, -0.4972), (0.5634, 2.733, -0.6293), (0.5608, 2.733, -0.4932), (0.7747, -1.084, 0.6266), (0.7708, -1.005, 0.6263), (-0.771, -1.085, 0.6263), (-0.7732, -1.008, 0.6251)], [], [(0, 2, 1), (0, 1, 3), (4, 6, 5), (4, 5, 7), (8, 10, 9), (8, 9, 11), (12, 8, 11), (13, 15, 14), (15, 17, 16), (15, 16, 14), (18, 14, 16), (14, 18, 19), (20, 14, 19), (21, 23, 22), (22, 24, 21), (25, 27, 26), (28, 30, 29), (31, 33, 32), (31, 32, 34), (31, 34, 35), (31, 35, 36), (27, 38, 37), (27, 37, 26), (39, 41, 40), (42, 44, 43), (45, 44, 42), (45, 42, 46), (47, 49, 48), (47, 48, 50), (51, 53, 52), (51, 52, 54), (55, 57, 56), (55, 56, 58), (59, 55, 58), (59, 58, 60), (61, 63, 62), (61, 62, 64), (65, 67, 66), (65, 66, 68), (56, 70, 69), (56, 69, 58), (58, 69, 71), (58, 71, 60), (10, 14, 20), (10, 20, 9), (20, 73, 72), (20, 72, 74), (75, 77, 76), (75, 76, 78), (79, 81, 80), (82, 78, 76), (82, 76, 83), (84, 80, 85), (86, 88, 87), (89, 91, 90), (92, 93, 87), (94, 96, 95), (97, 99, 98), (97, 98, 100), (79, 85, 101), (79, 101, 102), (35, 104, 103), (105, 36, 104), (105, 104, 106), (76, 77, 107), (76, 107, 108), (83, 76, 108), (83, 108, 109), (110, 112, 111), (110, 111, 113), (114, 116, 115), (117, 119, 118), (118, 119, 120), (121, 123, 122), (123, 124, 122), (125, 127, 126), (125, 126, 128), (129, 125, 128), (115, 131, 130), (132, 134, 133), (132, 133, 123), (133, 124, 123), (135, 137, 136), (135, 136, 138), (139, 141, 140), (141, 139, 142), (142, 139, 143), (144, 146, 145), (144, 145, 147), (148, 150, 149), (148, 149, 151), (152, 148, 151), (153, 155, 154), (156, 158, 157), (156, 157, 159), (160, 162, 161), (163, 161, 162), (164, 165, 91), (166, 168, 167), (167, 169, 166), (170, 172, 171), (173, 175, 174), (176, 178, 177), (179, 181, 180), (179, 180, 182), (183, 178, 176), (178, 183, 184), (185, 187, 186), (188, 190, 189), (188, 189, 191), (192, 194, 193), (192, 193, 195), (196, 168, 166), (197, 199, 198), (200, 202, 201), (203, 126, 204), (203, 204, 205), (205, 206, 203), (197, 198, 207), (108, 209, 208), (210, 198, 211), (210, 211, 212), (109, 214, 213), (215, 217, 216), (213, 214, 218), (151, 220, 219), (221, 223, 222), (224, 226, 225), (224, 225, 227), (228, 5, 6), (228, 6, 229), (230, 232, 231), (97, 233, 99), (234, 235, 232), (234, 232, 230), (101, 236, 102), (236, 12, 11), (236, 11, 102), (149, 220, 151), (175, 237, 174), (166, 238, 196), (239, 241, 240), (94, 91, 96), (96, 91, 165), (104, 199, 106), (106, 199, 197), (234, 230, 242), (242, 230, 243), (244, 246, 245), (247, 249, 248), (250, 225, 226), (251, 150, 252), (248, 254, 253), (255, 256, 153), (255, 153, 257), (255, 257, 258), (255, 258, 259), (257, 261, 260), (257, 260, 258), (153, 154, 257), (262, 264, 263), (263, 264, 265), (266, 222, 267), (222, 223, 267), (267, 223, 268), (269, 271, 270), (269, 270, 272), (273, 269, 272), (273, 272, 274), (275, 273, 274), (275, 274, 276), (271, 278, 277), (271, 277, 270), (278, 280, 279), (278, 279, 277), (281, 275, 276), (281, 276, 282), (283, 285, 284), (283, 284, 286), (287, 283, 286), (287, 286, 288), (289, 287, 288), (290, 292, 291), (293, 295, 294), (293, 294, 296), (297, 293, 296), (297, 296, 298), (299, 301, 300), (299, 300, 302), (303, 299, 302), (303, 302, 304), (305, 307, 306), (307, 308, 298), (307, 298, 306), (301, 281, 282), (301, 282, 300), (277, 310, 309), (270, 311, 309), (272, 312, 309), (274, 313, 309), (274, 315, 314), (282, 316, 314), (276, 316, 317), (274, 319, 318), (292, 321, 320), (322, 324, 323), (325, 327, 326), (306, 324, 328), (329, 330, 326), (306, 332, 331), (333, 335, 334), (333, 334, 336), (336, 334, 337), (336, 337, 338), (2, 0, 339), (339, 0, 340), (341, 7, 5), (341, 5, 342), (343, 345, 344), (343, 344, 346), (344, 348, 347), (349, 351, 350), (349, 350, 352), (349, 352, 353), (350, 354, 352), (354, 350, 355), (350, 356, 355), (357, 359, 358), (360, 358, 359), (361, 363, 362), (364, 366, 365), (367, 369, 368), (367, 368, 370), (368, 372, 371), (368, 371, 370), (363, 361, 373), (374, 376, 375), (377, 373, 378), (379, 381, 380), (382, 379, 383), (381, 383, 384), (385, 387, 386), (385, 386, 388), (389, 391, 390), (389, 390, 392), (393, 395, 394), (393, 394, 396), (396, 394, 397), (396, 397, 398), (62, 63, 399), (62, 399, 400), (66, 402, 401), (66, 401, 68), (69, 70, 393), (69, 393, 396), (71, 69, 396), (71, 396, 398), (345, 343, 356), (345, 356, 350), (356, 404, 403), (356, 403, 405), (406, 408, 407), (406, 407, 409), (410, 412, 411), (406, 409, 413), (406, 413, 414), (411, 412, 415), (416, 418, 417), (419, 421, 420), (422, 423, 421), (424, 426, 425), (427, 100, 98), (427, 98, 428), (429, 415, 430), (429, 412, 431), (432, 371, 372), (432, 372, 433), (432, 433, 434), (435, 408, 406), (435, 406, 436), (436, 406, 414), (436, 414, 437), (438, 440, 439), (438, 439, 441), (442, 444, 443), (445, 447, 446), (448, 445, 446), (449, 451, 450), (452, 449, 450), (453, 455, 454), (453, 454, 456), (456, 454, 457), (458, 442, 459), (460, 449, 461), (460, 461, 462), (452, 461, 449), (463, 465, 464), (463, 464, 466), (467, 469, 468), (469, 467, 470), (469, 470, 471), (472, 474, 473), (472, 473, 475), (476, 478, 477), (476, 477, 479), (480, 482, 481), (480, 481, 483), (484, 486, 485), (484, 485, 487), (488, 490, 489), (491, 417, 492), (493, 488, 489), (494, 496, 495), (497, 495, 496), (498, 500, 499), (501, 503, 502), (504, 506, 505), (507, 509, 508), (507, 508, 510), (504, 511, 506), (512, 514, 513), (504, 516, 515), (188, 191, 517), (188, 519, 518), (193, 194, 520), (193, 520, 521), (494, 522, 496), (523, 525, 524), (526, 528, 527), (529, 453, 530), (529, 530, 531), (532, 531, 530), (436, 534, 533), (525, 535, 524), (536, 524, 537), (536, 537, 538), (539, 541, 540), (437, 543, 542), (542, 543, 544), (545, 546, 479), (547, 549, 548), (224, 227, 550), (224, 550, 551), (342, 5, 228), (342, 228, 552), (553, 555, 554), (556, 427, 428), (555, 558, 557), (555, 557, 554), (559, 429, 431), (346, 348, 559), (346, 559, 431), (546, 476, 479), (560, 499, 500), (561, 496, 522), (424, 425, 495), (417, 426, 424), (417, 424, 492), (523, 432, 434), (523, 434, 525), (554, 557, 242), (554, 242, 243), (562, 564, 563), (565, 567, 566), (550, 568, 551), (569, 571, 570), (572, 573, 482), (482, 573, 481), (574, 566, 575), (576, 573, 258), (258, 573, 259), (577, 576, 260), (260, 576, 258), (578, 574, 575), (578, 575, 579), (578, 579, 265), (548, 266, 267), (547, 548, 267), (547, 267, 268), (580, 582, 581), (580, 581, 583), (583, 581, 584), (583, 584, 585), (585, 584, 586), (585, 586, 587), (582, 580, 588), (582, 588, 589), (589, 588, 590), (589, 590, 591), (587, 586, 592), (587, 592, 593), (594, 596, 595), (594, 595, 597), (597, 595, 598), (597, 598, 599), (599, 598, 600), (601, 603, 602), (604, 606, 605), (604, 605, 607), (607, 605, 608), (607, 608, 609), (610, 612, 611), (610, 611, 613), (613, 611, 614), (613, 614, 615), (616, 617, 618), (609, 619, 618), (609, 618, 617), (593, 592, 612), (593, 612, 610), (590, 621, 620), (588, 622, 620), (580, 623, 620), (583, 624, 620), (613, 624, 625), (585, 626, 625), (585, 628, 627), (615, 624, 629), (630, 632, 631), (617, 634, 633), (635, 637, 636), (617, 639, 638), (640, 641, 636), (609, 639, 642), (643, 645, 644), (643, 647, 646), (648, 647, 649), (648, 651, 650), (652, 654, 653), (652, 656, 655), (657, 651, 644), (657, 647, 658), (659, 661, 660), (662, 651, 663), (664, 666, 665), (662, 667, 649), (668, 670, 669), (668, 671, 646), (672, 674, 673), (672, 673, 675), (674, 677, 676), (674, 676, 673), (678, 680, 679), (678, 679, 681), (682, 675, 673), (683, 685, 684), (686, 673, 676), (686, 676, 687), (688, 690, 689), (691, 692, 677), (672, 694, 693), (672, 693, 674), (695, 697, 696), (695, 696, 698), (697, 700, 699), (697, 699, 696), (700, 702, 701), (700, 701, 699), (703, 705, 704), (706, 704, 707), (708, 710, 709), (708, 709, 711), (712, 714, 713), (713, 715, 712), (716, 718, 717), (719, 720, 716), (721, 722, 718), (718, 716, 723), (722, 724, 719), (719, 718, 722), (724, 725, 720), (720, 719, 724), (725, 721, 726), (725, 726, 727), (716, 720, 728), (716, 728, 729), (721, 716, 729), (721, 729, 726), (720, 725, 727), (720, 727, 728), (730, 732, 731), (733, 731, 732), (734, 736, 735), (737, 735, 738), (739, 740, 734), (738, 734, 741), (742, 739, 735), (734, 735, 739), (743, 742, 737), (735, 737, 742), (743, 745, 744), (743, 744, 741), (738, 747, 746), (738, 746, 737), (741, 744, 747), (741, 747, 738), (745, 743, 737), (745, 737, 746), (748, 750, 749), (748, 749, 751), (752, 754, 753), (752, 753, 755), (755, 751, 749), (755, 749, 752), (756, 758, 757), (756, 757, 759), (760, 762, 761), (760, 761, 763), (764, 766, 765), (764, 765, 767), (761, 762, 766), (761, 766, 764), (768, 770, 769), (768, 769, 771), (772, 774, 773), (772, 773, 775), (773, 774, 776), (773, 776, 777), (778, 780, 779), (779, 782, 781), (779, 781, 778), (783, 785, 784), (783, 784, 786), (787, 789, 788), (787, 788, 790), (791, 792, 789), (791, 789, 787), (791, 793, 792), (794, 796, 795), (794, 795, 797), (798, 775, 799), (798, 799, 800), (801, 777, 802), (801, 802, 800), (803, 805, 804), (806, 807, 804), (806, 804, 808), (809, 811, 810), (809, 810, 812), (813, 815, 814), (813, 814, 816), (817, 813, 816), (817, 816, 818), (819, 817, 818), (820, 796, 821), (820, 821, 822), (823, 825, 824), (823, 824, 826), (826, 824, 827), (828, 830, 829), (831, 833, 832), (831, 832, 834), (833, 836, 835), (833, 835, 832), (829, 830, 835), (829, 835, 836), (837, 839, 838), (837, 838, 840), (839, 842, 841), (839, 841, 838), (843, 845, 844), (843, 844, 846), (847, 849, 848), (847, 848, 850), (850, 848, 851), (850, 851, 852), (853, 855, 854), (853, 854, 856), (857, 859, 858), (855, 860, 854), (852, 851, 858), (852, 858, 859), (861, 863, 862), (861, 862, 864), (863, 866, 865), (863, 865, 862), (867, 869, 868), (867, 868, 870), (871, 873, 872), (871, 872, 874), (875, 877, 876), (875, 876, 878), (877, 880, 879), (877, 879, 876), (880, 882, 881), (880, 881, 879), (882, 884, 883), (882, 883, 881), (884, 886, 885), (884, 885, 883), (886, 888, 887), (886, 887, 885), (888, 890, 889), (888, 889, 887), (890, 875, 878), (890, 878, 889), (891, 893, 892), (891, 892, 894), (891, 894, 895), (891, 895, 896), (897, 899, 898), (897, 898, 900), (899, 902, 901), (899, 901, 898), (902, 904, 903), (902, 903, 901), (904, 906, 905), (904, 905, 903), (906, 908, 907), (906, 907, 905), (908, 910, 909), (908, 909, 907), (910, 912, 911), (910, 911, 909), (912, 897, 900), (912, 900, 911), (871, 914, 913), (871, 913, 873), (915, 917, 916), (915, 919, 918), (915, 921, 920), (915, 923, 922), (915, 925, 924), (915, 927, 926), (915, 929, 928), (915, 931, 930), (915, 933, 932), (915, 935, 934), (936, 917, 937), (936, 939, 938), (940, 919, 941), (940, 942, 937), (943, 921, 944), (943, 945, 941), (946, 923, 947), (946, 948, 944), (949, 925, 950), (949, 951, 947), (952, 927, 953), (952, 954, 950), (955, 929, 956), (955, 957, 953), (958, 931, 959), (958, 960, 956), (961, 933, 962), (961, 963, 959), (964, 935, 938), (964, 965, 962), (966, 965, 937), (966, 939, 941), (966, 942, 944), (966, 945, 947), (966, 948, 950), (966, 951, 953), (966, 954, 956), (966, 957, 959), (966, 960, 962), (966, 963, 938), (967, 969, 968), (970, 969, 971), (972, 969, 973), (974, 969, 975), (976, 969, 977), (978, 969, 979), (980, 969, 981), (982, 969, 983), (984, 969, 985), (986, 969, 987), (967, 989, 988), (967, 991, 990), (970, 992, 990), (970, 994, 993), (972, 995, 993), (972, 997, 996), (974, 998, 996), (974, 1000, 999), (976, 1001, 999), (976, 1003, 1002), (978, 1004, 1002), (978, 1006, 1005), (980, 1007, 1005), (980, 1009, 1008), (982, 1010, 1008), (982, 1012, 1011), (984, 1013, 1011), (984, 1015, 1014), (986, 1016, 1014), (986, 1017, 988), (1018, 1019, 990), (1020, 1019, 993), (1021, 1019, 996), (1022, 1019, 999), (1023, 1019, 1002), (1024, 1019, 1005), (1025, 1019, 1008), (1026, 1019, 1011), (1027, 1019, 1014), (1028, 1019, 988), (1029, 1031, 1030), (1029, 1030, 1032), (1033, 1035, 1034), (1036, 1038, 1037), (1039, 1041, 1040), (1039, 1040, 1042), (1039, 1042, 1043), (1043, 1042, 1044), (1045, 1047, 1046), (1045, 1046, 1048), (1045, 1048, 1049), (1050, 1052, 1051), (1053, 1055, 1054), (1053, 1054, 1056), (1057, 1059, 1058), (1060, 1062, 1061), (1063, 1065, 1064), (1063, 1064, 1066), (1063, 1066, 1067), (1067, 1066, 1068), (1069, 1071, 1070), (1069, 1070, 1072), (1069, 1072, 1073), (1074, 1076, 1075), (1077, 1079, 1078), (1077, 1081, 1080), (1082, 1083, 1080), (1082, 1085, 1084), (1086, 1087, 1084), (1086, 1089, 1088), (1090, 1091, 1088), (1090, 1092, 1078), (1093, 1081, 1094), (1095, 1081, 1096), (1097, 1092, 1096), (1098, 1089, 1096), (1099, 1101, 1100), (1102, 1101, 1103), (1104, 1105, 1103), (1106, 1105, 1107), (1108, 1109, 1107), (1110, 1109, 1111), (1112, 1113, 1111), (1114, 1113, 1100), (1102, 1116, 1115), (1102, 1118, 1117), (1114, 1119, 1117), (1110, 1120, 1117), (1093, 1116, 1107), (1121, 1085, 1107), (1121, 1122, 1117), (1123, 1089, 1117), (1123, 1124, 1115), (1095, 1125, 1115), (1095, 1118, 1103), (1093, 1126, 1103), (1127, 1129, 1128), (1127, 1131, 1130), (1132, 1133, 1130), (1132, 1135, 1134), (1136, 1137, 1134), (1136, 1139, 1138), (1140, 1141, 1138), (1140, 1142, 1128), (1143, 1131, 1144), (1145, 1131, 1146), (1147, 1142, 1146), (1148, 1139, 1146), (1149, 1151, 1150), (1152, 1151, 1153), (1154, 1155, 1153), (1156, 1155, 1157), (1158, 1159, 1157), (1160, 1159, 1161), (1162, 1163, 1161), (1164, 1163, 1150), (1152, 1166, 1165), (1152, 1168, 1167), (1164, 1169, 1167), (1160, 1170, 1167), (1143, 1166, 1157), (1171, 1135, 1157), (1171, 1172, 1167), (1173, 1139, 1167), (1173, 1174, 1165), (1145, 1175, 1165), (1145, 1168, 1153), (1143, 1176, 1153), (1067, 1068, 1177), (1177, 1178, 1067), (1043, 1044, 1179), (1180, 1179, 1044), (697, 695, 700), (702, 700, 695), (696, 699, 698), (701, 698, 699), (701, 695, 698), (702, 695, 701), (1178, 1177, 1064), (1064, 1065, 1178), (1179, 1180, 1041), (1040, 1041, 1180), (1181, 1183, 1182), (1182, 1183, 1184)])
_uv = me_body_prm0_material_1.uv_layers.new(name='UVTex')
_uv.uv.foreach_set('vector', [0.2075, 0.441, 0.2071, 0.167, 0.3753, 0.1661, 0.2075, 0.441, 0.3753, 0.1661, 0.3754, 0.4402, 0.6158, 0.002441, 0.6156, 0.1006, 0.4864, 0.101, 0.6158, 0.002441, 0.4864, 0.101, 0.4865, 0.002964, 0.6458, 0.1854, 0.7002, 0.3104, 0.606, 0.2004, 0.6458, 0.1854, 0.606, 0.2004, 0.5158, 0.2009, 0.5156, 0.1656, 0.6458, 0.1854, 0.5158, 0.2009, 0.7004, 0.3102, 0.9983, 0.3101, 0.7006, 0.3257, 0.9983, 0.3101, 0.8709, 0.4504, 0.8, 0.4357, 0.9983, 0.3101, 0.8, 0.4357, 0.7006, 0.3257, 0.7603, 0.4259, 0.7006, 0.3257, 0.8, 0.4357, 0.7006, 0.3257, 0.7603, 0.4259, 0.7401, 0.4504, 0.6554, 0.3108, 0.7006, 0.3257, 0.7401, 0.4504, 0.7541, 0.6004, 0.7973, 0.6179, 0.7449, 0.6191, 0.7449, 0.6191, 0.7384, 0.5898, 0.7541, 0.6004, 0.1411, 0.08693, 0.0585, 0.1585, 0.1228, 0.1605, 0.7801, 0.8009, 0.7808, 0.8005, 0.7803, 0.8007, 0.3751, 0.7606, 0.3751, 0.7809, 0.5053, 0.7807, 0.3751, 0.7606, 0.5053, 0.7807, 0.506, 0.761, 0.3751, 0.7606, 0.506, 0.761, 0.5051, 0.736, 0.3751, 0.7606, 0.5051, 0.736, 0.3756, 0.7353, 0.0585, 0.1585, 0.05381, 0.2103, 0.1107, 0.227, 0.0585, 0.1585, 0.1107, 0.227, 0.1228, 0.1605, 0.7807, 0.801, 0.7808, 0.8003, 0.7801, 0.8007, 0.9989, 0.6051, 0.8907, 0.606, 0.9981, 0.4707, 0.8956, 0.6173, 0.8907, 0.606, 0.9989, 0.6051, 0.8956, 0.6173, 0.9989, 0.6051, 0.9988, 0.617, 0.9502, 0.4656, 0.8705, 0.4501, 0.9988, 0.3107, 0.9502, 0.4656, 0.9988, 0.3107, 0.9985, 0.4705, 0.5053, 0.8251, 0.3752, 0.8256, 0.3755, 0.8405, 0.5053, 0.8251, 0.3755, 0.8405, 0.4757, 0.8407, 0.5504, 0.985, 0.5503, 0.8501, 0.5057, 0.8557, 0.5504, 0.985, 0.5057, 0.8557, 0.5057, 0.9855, 0.5502, 0.997, 0.5504, 0.985, 0.5057, 0.9855, 0.5502, 0.997, 0.5057, 0.9855, 0.5052, 0.9975, 0.3608, 0.6957, 0.002831, 0.691, 0.002834, 0.855, 0.3608, 0.6957, 0.002834, 0.855, 0.3605, 0.8555, 0.7807, 0.8007, 0.7805, 0.8005, 0.7808, 0.8, 0.7807, 0.8007, 0.7808, 0.8, 0.7808, 0.8003, 0.5057, 0.8557, 0.002837, 0.8553, 0.002838, 0.9851, 0.5057, 0.8557, 0.002838, 0.9851, 0.5057, 0.9855, 0.5057, 0.9855, 0.002838, 0.9851, 0.002841, 0.9975, 0.5057, 0.9855, 0.002841, 0.9975, 0.5052, 0.9975, 0.7002, 0.3104, 0.7006, 0.3257, 0.6554, 0.3108, 0.7002, 0.3104, 0.6554, 0.3108, 0.606, 0.2004, 0.6554, 0.3108, 0.7409, 0.4501, 0.7007, 0.5009, 0.6554, 0.3108, 0.7007, 0.5009, 0.6005, 0.3109, 0.601, 0.3105, 0.7001, 0.5004, 0.6005, 0.4701, 0.601, 0.3105, 0.6005, 0.4701, 0.5155, 0.3103, 0.4609, 0.3109, 0.515, 0.3106, 0.421, 0.4701, 0.4206, 0.4703, 0.5155, 0.3103, 0.6005, 0.4701, 0.4206, 0.4703, 0.6005, 0.4701, 0.4202, 0.5155, 0.4609, 0.3109, 0.421, 0.4701, 0.4201, 0.4003, 0.781, 0.8001, 0.7807, 0.8009, 0.7802, 0.8009, 0.428, 0.6121, 0.3362, 0.5999, 0.4211, 0.5873, 0.7808, 0.8003, 0.7801, 0.8003, 0.7802, 0.8009, 0.3538, 0.5723, 0.2443, 0.5123, 0.4121, 0.5114, 0.3006, 0.6153, 0.4105, 0.5805, 0.002087, 0.581, 0.3006, 0.6153, 0.002087, 0.581, 0.002502, 0.616, 0.4609, 0.3109, 0.4201, 0.4003, 0.42, 0.2008, 0.4609, 0.3109, 0.42, 0.2008, 0.4604, 0.2005, 0.5051, 0.736, 0.5051, 0.7205, 0.3756, 0.7203, 0.3751, 0.7254, 0.3756, 0.7353, 0.5051, 0.7205, 0.3751, 0.7254, 0.5051, 0.7205, 0.3752, 0.7208, 0.6005, 0.4701, 0.7001, 0.5004, 0.6952, 0.5058, 0.6005, 0.4701, 0.6952, 0.5058, 0.6554, 0.5456, 0.4202, 0.5155, 0.6005, 0.4701, 0.6554, 0.5456, 0.4202, 0.5155, 0.6554, 0.5456, 0.4203, 0.5456, 0.7806, 0.8005, 0.7806, 0.8003, 0.7802, 0.8005, 0.7806, 0.8005, 0.7802, 0.8005, 0.7803, 0.8008, 0.4126, 0.2355, 0.3853, 0.2358, 0.4125, 0.166, 0.6836, 0.1945, 0.6775, 0.194, 0.683, 0.1651, 0.683, 0.1651, 0.6775, 0.194, 0.6775, 0.1654, 0.412, 0.3051, 0.4125, 0.3754, 0.3854, 0.306, 0.4125, 0.3754, 0.3856, 0.3751, 0.3854, 0.306, 0.5083, 0.06577, 0.4462, 0.0705, 0.4983, 0.1906, 0.5083, 0.06577, 0.4983, 0.1906, 0.545, 0.1823, 0.5875, 0.06001, 0.5083, 0.06577, 0.545, 0.1823, 0.4125, 0.166, 0.385, 0.2353, 0.385, 0.1668, 0.4125, 0.442, 0.385, 0.4428, 0.3852, 0.4053, 0.4125, 0.442, 0.3852, 0.4053, 0.4125, 0.3754, 0.3852, 0.4053, 0.3856, 0.3751, 0.4125, 0.3754, 0.3706, 0.5101, 0.3902, 0.5103, 0.3906, 0.4501, 0.3706, 0.5101, 0.3906, 0.4501, 0.3709, 0.4507, 0.5517, 0.8364, 0.5519, 0.8367, 0.5516, 0.8361, 0.5519, 0.8367, 0.5517, 0.8364, 0.5519, 0.837, 0.5519, 0.837, 0.5517, 0.8364, 0.5516, 0.8361, 0.6999, 0.181, 0.6696, 0.2801, 0.7265, 0.2287, 0.6999, 0.181, 0.7265, 0.2287, 0.7254, 0.1846, 0.0669, 0.7663, 0.0274, 0.7663, 0.04818, 0.8033, 0.0669, 0.7663, 0.04818, 0.8033, 0.07655, 0.8011, 0.3233, 0.7635, 0.0669, 0.7663, 0.07655, 0.8011, 0.5353, 0.8365, 0.5355, 0.8361, 0.5352, 0.8363, 0.5855, 0.3053, 0.5846, 0.3066, 0.5862, 0.2973, 0.5855, 0.3053, 0.5862, 0.2973, 0.5868, 0.2977, 0.3854, 0.3051, 0.3855, 0.2356, 0.4126, 0.3051, 0.4127, 0.2359, 0.4126, 0.3051, 0.3855, 0.2356, 0.3247, 0.6179, 0.1995, 0.6036, 0.3362, 0.5999, 0.2212, 0.4747, 0.2395, 0.4425, 0.2254, 0.5073, 0.2254, 0.5073, 0.1644, 0.6191, 0.2212, 0.4747, 0.4104, 0.5801, 0.4105, 0.6154, 0.04078, 0.5809, 0.4104, 0.5701, 0.04078, 0.5709, 0.4102, 0.5157, 0.04008, 0.6155, 0.04009, 0.5803, 0.4107, 0.6159, 0.3707, 0.5099, 0.3709, 0.4504, 0.002693, 0.4506, 0.3707, 0.5099, 0.002693, 0.4506, 0.04008, 0.5095, 0.002693, 0.6156, 0.04009, 0.5803, 0.04008, 0.6155, 0.04009, 0.5803, 0.002693, 0.6156, 0.002338, 0.5803, 0.04009, 0.5703, 0.002338, 0.5153, 0.04039, 0.5156, 0.1968, 0.04046, 0.002391, 0.04063, 0.002338, 0.002312, 0.1968, 0.04046, 0.002338, 0.002312, 0.1969, 0.002583, 0.002566, 0.04069, 0.197, 0.04096, 0.1964, 0.441, 0.002566, 0.04069, 0.1964, 0.441, 0.002864, 0.4402, 0.2239, 0.4562, 0.2395, 0.4425, 0.2212, 0.4747, 0.3754, 0.7106, 0.5053, 0.7102, 0.505, 0.7006, 0.7804, 0.8006, 0.7806, 0.8009, 0.7803, 0.8006, 0.4884, 0.2833, 0.4983, 0.1906, 0.4876, 0.2159, 0.4884, 0.2833, 0.4876, 0.2159, 0.4836, 0.2734, 0.4836, 0.2734, 0.226, 0.2836, 0.4884, 0.2833, 0.3754, 0.7106, 0.505, 0.7006, 0.3756, 0.7004, 0.6554, 0.5456, 0.6556, 0.6004, 0.4206, 0.5459, 0.3754, 0.7003, 0.505, 0.7006, 0.5059, 0.693, 0.3754, 0.7003, 0.5059, 0.693, 0.3758, 0.693, 0.4203, 0.5456, 0.6554, 0.6003, 0.4207, 0.6173, 0.7803, 0.2636, 0.8057, 0.2353, 0.78, 0.3203, 0.4207, 0.6173, 0.6554, 0.6003, 0.6558, 0.618, 0.07655, 0.8011, 0.0349, 0.8485, 0.2631, 0.862, 0.5515, 0.8361, 0.5511, 0.837, 0.5512, 0.8363, 0.002852, 0.6256, 0.4653, 0.6253, 0.5055, 0.6853, 0.002852, 0.6256, 0.5055, 0.6853, 0.002856, 0.6857, 0.4865, 0.159, 0.4864, 0.101, 0.6156, 0.1006, 0.4865, 0.159, 0.6156, 0.1006, 0.6154, 0.1584, 0.7406, 0.002343, 0.7701, 0.06539, 0.7704, 0.002348, 0.3006, 0.6153, 0.4104, 0.6153, 0.4105, 0.5805, 0.7404, 0.1584, 0.761, 0.1358, 0.7701, 0.06539, 0.7404, 0.1584, 0.7701, 0.06539, 0.7406, 0.002343, 0.42, 0.2008, 0.4204, 0.1654, 0.4604, 0.2005, 0.4204, 0.1654, 0.5156, 0.1656, 0.5158, 0.2009, 0.4204, 0.1654, 0.5158, 0.2009, 0.4604, 0.2005, 0.04818, 0.8033, 0.0349, 0.8485, 0.07655, 0.8011, 0.04078, 0.5709, 0.04057, 0.5157, 0.4102, 0.5157, 0.2212, 0.4747, 0.005566, 0.4717, 0.2239, 0.4562, 0.7801, 0.8004, 0.7803, 0.8003, 0.7804, 0.8003, 0.3538, 0.5723, 0.3362, 0.5999, 0.2443, 0.5123, 0.2443, 0.5123, 0.3362, 0.5999, 0.1995, 0.6036, 0.5051, 0.7205, 0.5053, 0.7102, 0.3752, 0.7208, 0.3752, 0.7208, 0.5053, 0.7102, 0.3754, 0.7106, 0.7404, 0.1584, 0.7406, 0.002343, 0.6235, 0.159, 0.6235, 0.159, 0.7406, 0.002343, 0.6235, 0.002963, 0.5519, 0.8364, 0.5519, 0.8361, 0.5517, 0.8366, 0.7807, 0.8006, 0.7809, 0.8002, 0.7805, 0.8003, 0.5057, 0.6256, 0.5055, 0.6853, 0.4653, 0.6253, 0.001953, 0.7642, 0.0274, 0.7663, 0.2965, 0.7573, 0.7805, 0.8003, 0.7804, 0.8003, 0.7809, 0.8003, 0.5355, 0.8363, 0.5359, 0.8363, 0.5353, 0.8365, 0.5355, 0.8363, 0.5353, 0.8365, 0.5351, 0.8366, 0.5355, 0.8363, 0.5351, 0.8366, 0.5359, 0.8364, 0.5355, 0.8363, 0.5359, 0.8364, 0.5359, 0.8367, 0.5351, 0.8366, 0.5355, 0.8369, 0.5359, 0.837, 0.5351, 0.8366, 0.5359, 0.837, 0.5359, 0.8364, 0.5353, 0.8365, 0.5352, 0.8363, 0.5351, 0.8366, 0.3391, 0.7666, 0.3202, 0.7963, 0.3355, 0.7879, 0.3355, 0.7879, 0.3202, 0.7963, 0.5059, 0.786, 0.5519, 0.837, 0.5512, 0.8363, 0.5519, 0.8363, 0.5512, 0.8363, 0.5511, 0.837, 0.5519, 0.8363, 0.5519, 0.8363, 0.5511, 0.837, 0.5519, 0.8362, 0.5849, 0.2939, 0.5841, 0.2963, 0.5801, 0.3066, 0.5849, 0.2939, 0.5801, 0.3066, 0.5801, 0.3066, 0.586, 0.2931, 0.5849, 0.2939, 0.5801, 0.3066, 0.586, 0.2931, 0.5801, 0.3066, 0.5801, 0.3066, 0.587, 0.294, 0.586, 0.2931, 0.5801, 0.3066, 0.587, 0.294, 0.5801, 0.3066, 0.5801, 0.3066, 0.5841, 0.2963, 0.5837, 0.2995, 0.5801, 0.3066, 0.5841, 0.2963, 0.5801, 0.3066, 0.5801, 0.3066, 0.5837, 0.2995, 0.5837, 0.3041, 0.5801, 0.3066, 0.5837, 0.2995, 0.5801, 0.3066, 0.5801, 0.3066, 0.5878, 0.296, 0.587, 0.294, 0.5801, 0.3066, 0.5878, 0.296, 0.5801, 0.3066, 0.5801, 0.3066, 0.411, 0.5109, 0.3901, 0.5105, 0.3901, 0.4506, 0.411, 0.5109, 0.3901, 0.4506, 0.4101, 0.4506, 0.3904, 0.5102, 0.411, 0.5109, 0.4101, 0.4506, 0.3904, 0.5102, 0.4101, 0.4506, 0.4001, 0.4506, 0.3902, 0.4507, 0.3904, 0.5102, 0.4001, 0.4506, 0.5512, 0.8367, 0.5511, 0.8366, 0.5511, 0.8366, 0.6047, 0.2961, 0.6042, 0.2937, 0.5801, 0.3066, 0.6047, 0.2961, 0.5801, 0.3066, 0.5801, 0.3066, 0.6048, 0.3009, 0.6047, 0.2961, 0.5801, 0.3066, 0.6048, 0.3009, 0.5801, 0.3066, 0.5801, 0.3066, 0.5881, 0.3019, 0.5881, 0.2989, 0.5801, 0.3066, 0.5881, 0.3019, 0.5801, 0.3066, 0.5801, 0.3066, 0.5881, 0.3044, 0.5881, 0.3019, 0.5801, 0.3066, 0.5881, 0.3044, 0.5801, 0.3066, 0.5801, 0.3066, 0.6001, 0.2965, 0.5996, 0.3023, 0.5801, 0.3066, 0.5996, 0.3023, 0.5997, 0.3045, 0.5801, 0.3066, 0.5996, 0.3023, 0.5801, 0.3066, 0.5801, 0.3066, 0.5881, 0.2989, 0.5878, 0.296, 0.5801, 0.3066, 0.5881, 0.2989, 0.5801, 0.3066, 0.5801, 0.3066, 0.5801, 0.3066, 0.5801, 0.2832, 0.6074, 0.2832, 0.5801, 0.3066, 0.5801, 0.2832, 0.6074, 0.2832, 0.5801, 0.3066, 0.5801, 0.2832, 0.6074, 0.2832, 0.5801, 0.3066, 0.5801, 0.2832, 0.6074, 0.2832, 0.5801, 0.3066, 0.5801, 0.2832, 0.6074, 0.2832, 0.5801, 0.3066, 0.5801, 0.2832, 0.6074, 0.2832, 0.5801, 0.3066, 0.5801, 0.2832, 0.6074, 0.2832, 0.5801, 0.3066, 0.5801, 0.2832, 0.6074, 0.2832, 0.5511, 0.8366, 0.5511, 0.8362, 0.5514, 0.8362, 0.5801, 0.3066, 0.5801, 0.2832, 0.6074, 0.2832, 0.9981, 0.3006, 0.7801, 0.3002, 0.9984, 0.2352, 0.5801, 0.3066, 0.5801, 0.2832, 0.6074, 0.2832, 0.7801, 0.3006, 0.8051, 0.2352, 0.9984, 0.2352, 0.5801, 0.3066, 0.5801, 0.2832, 0.6074, 0.2832, 0.8053, 0.09596, 0.973, 0.09595, 0.998, 0.1608, 0.8053, 0.09596, 0.998, 0.1608, 0.7803, 0.1608, 0.7803, 0.1608, 0.998, 0.1608, 0.998, 0.2251, 0.7803, 0.1608, 0.998, 0.2251, 0.7803, 0.2251, 0.2071, 0.167, 0.2075, 0.441, 0.3753, 0.1661, 0.3753, 0.1661, 0.2075, 0.441, 0.3754, 0.4402, 0.6158, 0.002441, 0.4865, 0.002964, 0.4864, 0.101, 0.6158, 0.002441, 0.4864, 0.101, 0.6156, 0.1006, 0.606, 0.2004, 0.7002, 0.3104, 0.6458, 0.1854, 0.606, 0.2004, 0.6458, 0.1854, 0.5158, 0.2009, 0.6458, 0.1854, 0.5156, 0.1656, 0.5148, 0.2009, 0.9983, 0.3101, 0.7004, 0.3102, 0.7006, 0.3257, 0.9983, 0.3101, 0.7006, 0.3257, 0.8, 0.4357, 0.9983, 0.3101, 0.8, 0.4357, 0.8709, 0.4504, 0.7006, 0.3257, 0.7603, 0.4259, 0.8, 0.4357, 0.7603, 0.4259, 0.7006, 0.3257, 0.7401, 0.4504, 0.7006, 0.3257, 0.6554, 0.3108, 0.7401, 0.4504, 0.7973, 0.6179, 0.7541, 0.6004, 0.7449, 0.6191, 0.7384, 0.5898, 0.7449, 0.6191, 0.7541, 0.6004, 0.1128, 0.171, 0.04848, 0.1691, 0.1311, 0.106, 0.7808, 0.801, 0.7801, 0.8, 0.7803, 0.8002, 0.5053, 0.7802, 0.3751, 0.78, 0.3751, 0.7601, 0.5053, 0.7802, 0.3751, 0.7601, 0.505, 0.7603, 0.3751, 0.7601, 0.3757, 0.7409, 0.5052, 0.7401, 0.3751, 0.7601, 0.5052, 0.7401, 0.505, 0.7603, 0.04848, 0.1691, 0.1128, 0.171, 0.1009, 0.2297, 0.7805, 0.8001, 0.7808, 0.8007, 0.7808, 0.8009, 0.04384, 0.2149, 0.1009, 0.2297, 0.04313, 0.2418, 0.8908, 0.6057, 0.9989, 0.6052, 0.9981, 0.4708, 0.9989, 0.6052, 0.8908, 0.6057, 0.8958, 0.6176, 0.9989, 0.6052, 0.8958, 0.6176, 0.999, 0.6173, 0.9988, 0.3107, 0.8705, 0.4501, 0.9502, 0.4656, 0.9988, 0.3107, 0.9502, 0.4656, 0.9985, 0.4705, 0.3755, 0.8405, 0.3752, 0.8256, 0.5053, 0.8251, 0.3755, 0.8405, 0.5053, 0.8251, 0.4757, 0.8407, 0.5057, 0.8557, 0.5503, 0.8501, 0.5504, 0.985, 0.5057, 0.8557, 0.5504, 0.985, 0.5057, 0.9855, 0.5057, 0.9855, 0.5504, 0.985, 0.5502, 0.997, 0.5057, 0.9855, 0.5502, 0.997, 0.5052, 0.9975, 0.002834, 0.855, 0.002831, 0.691, 0.3608, 0.6957, 0.002834, 0.855, 0.3608, 0.6957, 0.3605, 0.8555, 0.7808, 0.8, 0.7805, 0.8005, 0.7807, 0.8007, 0.7808, 0.8, 0.7807, 0.8007, 0.7808, 0.8003, 0.002838, 0.9851, 0.002837, 0.8553, 0.5057, 0.8557, 0.002838, 0.9851, 0.5057, 0.8557, 0.5057, 0.9855, 0.002841, 0.9975, 0.002838, 0.9851, 0.5057, 0.9855, 0.002841, 0.9975, 0.5057, 0.9855, 0.5052, 0.9975, 0.7002, 0.3104, 0.606, 0.2004, 0.6554, 0.3108, 0.7002, 0.3104, 0.6554, 0.3108, 0.7006, 0.3257, 0.6554, 0.3108, 0.6005, 0.3109, 0.7007, 0.5009, 0.6554, 0.3108, 0.7007, 0.5009, 0.7409, 0.4501, 0.6008, 0.47, 0.7003, 0.5003, 0.6002, 0.3109, 0.6008, 0.47, 0.6002, 0.3109, 0.5157, 0.3102, 0.515, 0.3106, 0.4609, 0.3109, 0.421, 0.4701, 0.6008, 0.47, 0.5157, 0.3102, 0.421, 0.4707, 0.6008, 0.47, 0.421, 0.4707, 0.4206, 0.5159, 0.421, 0.4701, 0.4609, 0.3109, 0.4201, 0.4003, 0.428, 0.6121, 0.4211, 0.5873, 0.3362, 0.5999, 0.781, 0.8001, 0.7802, 0.8009, 0.7807, 0.8009, 0.7801, 0.8003, 0.7808, 0.8003, 0.7802, 0.8009, 0.2443, 0.5123, 0.3538, 0.5723, 0.4121, 0.5114, 0.3006, 0.6153, 0.002502, 0.616, 0.002087, 0.581, 0.3006, 0.6153, 0.002087, 0.581, 0.4105, 0.5805, 0.42, 0.2008, 0.4201, 0.4003, 0.4609, 0.3109, 0.42, 0.2008, 0.4609, 0.3109, 0.4604, 0.2005, 0.5053, 0.7206, 0.5052, 0.7401, 0.3757, 0.7409, 0.5053, 0.7206, 0.3757, 0.7409, 0.3753, 0.7253, 0.5053, 0.7206, 0.3753, 0.7253, 0.3754, 0.7209, 0.6954, 0.5059, 0.7003, 0.5003, 0.6008, 0.47, 0.6954, 0.5059, 0.6008, 0.47, 0.6558, 0.5453, 0.6558, 0.5453, 0.6008, 0.47, 0.4206, 0.5159, 0.6558, 0.5453, 0.4206, 0.5159, 0.4209, 0.5451, 0.7806, 0.8009, 0.781, 0.8007, 0.78, 0.8001, 0.7806, 0.8009, 0.78, 0.8001, 0.7808, 0.8008, 0.4121, 0.1668, 0.3858, 0.2358, 0.412, 0.2351, 0.7711, 0.1948, 0.763, 0.1941, 0.7636, 0.1653, 0.7711, 0.1654, 0.7711, 0.1948, 0.7636, 0.1653, 0.4121, 0.3754, 0.4126, 0.3053, 0.386, 0.3055, 0.3854, 0.3752, 0.4121, 0.3754, 0.386, 0.3055, 0.4889, 0.1981, 0.4366, 0.0919, 0.4988, 0.08779, 0.4889, 0.1981, 0.4988, 0.08779, 0.5357, 0.1908, 0.5357, 0.1908, 0.4988, 0.08779, 0.5781, 0.08281, 0.3857, 0.2358, 0.4121, 0.1668, 0.3857, 0.1668, 0.4121, 0.4428, 0.4121, 0.3754, 0.3859, 0.4052, 0.4121, 0.4428, 0.3859, 0.4052, 0.3857, 0.4428, 0.3854, 0.3752, 0.3859, 0.4052, 0.4121, 0.3754, 0.3704, 0.5102, 0.3707, 0.4509, 0.3904, 0.4502, 0.3704, 0.5102, 0.3904, 0.4502, 0.3909, 0.5102, 0.5517, 0.8369, 0.5515, 0.8367, 0.5514, 0.8362, 0.5515, 0.8367, 0.5517, 0.8369, 0.5518, 0.8368, 0.5515, 0.8367, 0.5518, 0.8368, 0.5515, 0.8364, 0.6908, 0.1898, 0.7162, 0.1931, 0.7174, 0.232, 0.6908, 0.1898, 0.7174, 0.232, 0.6605, 0.2774, 0.04818, 0.8033, 0.0274, 0.7663, 0.0669, 0.7663, 0.04818, 0.8033, 0.0669, 0.7663, 0.07655, 0.8011, 0.5355, 0.8361, 0.5359, 0.8363, 0.5353, 0.8365, 0.5355, 0.8361, 0.5353, 0.8365, 0.5352, 0.8363, 0.5862, 0.2973, 0.5846, 0.3066, 0.5855, 0.3053, 0.5862, 0.2973, 0.5855, 0.3053, 0.5868, 0.2977, 0.3855, 0.2356, 0.3854, 0.3051, 0.4126, 0.3051, 0.3247, 0.6179, 0.3362, 0.5999, 0.1995, 0.6036, 0.4127, 0.2359, 0.3855, 0.2356, 0.4126, 0.3051, 0.2395, 0.4425, 0.2212, 0.4747, 0.2254, 0.5073, 0.1644, 0.6191, 0.2254, 0.5073, 0.2212, 0.4747, 0.4104, 0.5701, 0.4102, 0.5157, 0.04078, 0.5709, 0.4104, 0.5801, 0.04078, 0.5809, 0.4105, 0.6154, 0.04009, 0.5803, 0.04008, 0.6155, 0.4107, 0.6159, 0.3707, 0.5099, 0.04008, 0.5095, 0.002693, 0.4506, 0.3707, 0.5099, 0.002693, 0.4506, 0.3709, 0.4504, 0.04009, 0.5803, 0.002693, 0.6156, 0.04008, 0.6155, 0.04009, 0.5703, 0.04039, 0.5156, 0.002338, 0.5153, 0.04009, 0.5803, 0.002338, 0.5803, 0.002693, 0.6156, 0.1968, 0.04046, 0.1969, 0.002583, 0.002338, 0.002312, 0.1968, 0.04046, 0.002338, 0.002312, 0.002391, 0.04063, 0.1964, 0.441, 0.197, 0.04096, 0.002566, 0.04069, 0.1964, 0.441, 0.002566, 0.04069, 0.002864, 0.4402, 0.2395, 0.4425, 0.2239, 0.4562, 0.2212, 0.4747, 0.5055, 0.7101, 0.3758, 0.7103, 0.5053, 0.7009, 0.7802, 0.8005, 0.7808, 0.8003, 0.7808, 0.8, 0.4782, 0.2205, 0.4889, 0.1981, 0.4791, 0.2799, 0.4782, 0.2205, 0.4791, 0.2799, 0.4742, 0.2712, 0.2164, 0.2799, 0.4742, 0.2712, 0.4791, 0.2799, 0.6558, 0.5453, 0.4202, 0.5455, 0.6552, 0.6002, 0.3758, 0.7103, 0.3752, 0.7002, 0.5053, 0.7009, 0.5053, 0.6924, 0.5053, 0.7009, 0.3751, 0.7009, 0.5053, 0.6924, 0.3751, 0.7009, 0.3756, 0.693, 0.8058, 0.2631, 0.8107, 0.3208, 0.8054, 0.2356, 0.4209, 0.5451, 0.4204, 0.6176, 0.6551, 0.6009, 0.6551, 0.6009, 0.4204, 0.6176, 0.6556, 0.618, 0.2631, 0.862, 0.0349, 0.8485, 0.07655, 0.8011, 0.5511, 0.837, 0.5515, 0.8361, 0.5512, 0.8363, 0.002852, 0.6256, 0.002856, 0.6857, 0.5055, 0.6853, 0.002852, 0.6256, 0.5055, 0.6853, 0.4653, 0.6253, 0.6156, 0.1006, 0.4864, 0.101, 0.4865, 0.159, 0.6156, 0.1006, 0.4865, 0.159, 0.6154, 0.1584, 0.7704, 0.002348, 0.7701, 0.06539, 0.7406, 0.002343, 0.4104, 0.6153, 0.3006, 0.6153, 0.4105, 0.5805, 0.7701, 0.06539, 0.761, 0.1358, 0.7404, 0.1584, 0.7701, 0.06539, 0.7404, 0.1584, 0.7406, 0.002343, 0.4204, 0.1654, 0.42, 0.2008, 0.4604, 0.2005, 0.5158, 0.2009, 0.5156, 0.1656, 0.4204, 0.1654, 0.5158, 0.2009, 0.4204, 0.1654, 0.4604, 0.2005, 0.0349, 0.8485, 0.04818, 0.8033, 0.07655, 0.8011, 0.04057, 0.5157, 0.04078, 0.5709, 0.4102, 0.5157, 0.005566, 0.4717, 0.2212, 0.4747, 0.2239, 0.4562, 0.2443, 0.5123, 0.4121, 0.5114, 0.2254, 0.5073, 0.3362, 0.5999, 0.3538, 0.5723, 0.2443, 0.5123, 0.3362, 0.5999, 0.2443, 0.5123, 0.1995, 0.6036, 0.5055, 0.7101, 0.5053, 0.7206, 0.3754, 0.7209, 0.5055, 0.7101, 0.3754, 0.7209, 0.3758, 0.7103, 0.7406, 0.002343, 0.7404, 0.1584, 0.6235, 0.159, 0.7406, 0.002343, 0.6235, 0.159, 0.6235, 0.002963, 0.5519, 0.8361, 0.5519, 0.8364, 0.5517, 0.8366, 0.001953, 0.7642, 0.04169, 0.7116, 0.2965, 0.7573, 0.5055, 0.6853, 0.5057, 0.6256, 0.4653, 0.6253, 0.7804, 0.8003, 0.7809, 0.8002, 0.7805, 0.8003, 0.5354, 0.8363, 0.5355, 0.8363, 0.5359, 0.8363, 0.5359, 0.8363, 0.5355, 0.8363, 0.5353, 0.8365, 0.3233, 0.7635, 0.2965, 0.7573, 0.3391, 0.7666, 0.5351, 0.8366, 0.5355, 0.8363, 0.5359, 0.8364, 0.5359, 0.8364, 0.5355, 0.8363, 0.5359, 0.8367, 0.5355, 0.8369, 0.5351, 0.8366, 0.5359, 0.837, 0.5359, 0.837, 0.5351, 0.8366, 0.5359, 0.8364, 0.3202, 0.7963, 0.3233, 0.7635, 0.3391, 0.7666, 0.3202, 0.7963, 0.3391, 0.7666, 0.3355, 0.7879, 0.3202, 0.7963, 0.3355, 0.7879, 0.5059, 0.786, 0.5512, 0.8363, 0.5519, 0.837, 0.5519, 0.8363, 0.5511, 0.837, 0.5512, 0.8363, 0.5519, 0.8363, 0.5511, 0.837, 0.5519, 0.8363, 0.5519, 0.8362, 0.5801, 0.3066, 0.5841, 0.2963, 0.5849, 0.2939, 0.5801, 0.3066, 0.5849, 0.2939, 0.5801, 0.3066, 0.5801, 0.3066, 0.5849, 0.2939, 0.586, 0.2931, 0.5801, 0.3066, 0.586, 0.2931, 0.5801, 0.3066, 0.5801, 0.3066, 0.586, 0.2931, 0.587, 0.294, 0.5801, 0.3066, 0.587, 0.294, 0.5801, 0.3066, 0.5841, 0.2963, 0.5801, 0.3066, 0.5801, 0.3066, 0.5841, 0.2963, 0.5801, 0.3066, 0.5837, 0.2995, 0.5837, 0.2995, 0.5801, 0.3066, 0.5801, 0.3066, 0.5837, 0.2995, 0.5801, 0.3066, 0.5837, 0.3041, 0.5801, 0.3066, 0.587, 0.294, 0.5878, 0.296, 0.5801, 0.3066, 0.5878, 0.296, 0.5801, 0.3066, 0.3901, 0.4506, 0.3901, 0.5105, 0.411, 0.5109, 0.3901, 0.4506, 0.411, 0.5109, 0.4101, 0.4506, 0.4101, 0.4506, 0.411, 0.5109, 0.3904, 0.5102, 0.4101, 0.4506, 0.3904, 0.5102, 0.4001, 0.4506, 0.4001, 0.4506, 0.3904, 0.5102, 0.3902, 0.4507, 0.5511, 0.8366, 0.5512, 0.8367, 0.5511, 0.8366, 0.5801, 0.3066, 0.6042, 0.2937, 0.6047, 0.2961, 0.5801, 0.3066, 0.6047, 0.2961, 0.5801, 0.3066, 0.5801, 0.3066, 0.6047, 0.2961, 0.6048, 0.3009, 0.5801, 0.3066, 0.6048, 0.3009, 0.5801, 0.3066, 0.5801, 0.3066, 0.5881, 0.2989, 0.5881, 0.3019, 0.5801, 0.3066, 0.5881, 0.3019, 0.5801, 0.3066, 0.5801, 0.3066, 0.5881, 0.3019, 0.5881, 0.3044, 0.5801, 0.3066, 0.5881, 0.3044, 0.5801, 0.3066, 0.6001, 0.2965, 0.5801, 0.3066, 0.5996, 0.3023, 0.5801, 0.3066, 0.5997, 0.3045, 0.5996, 0.3023, 0.5801, 0.3066, 0.5996, 0.3023, 0.5801, 0.3066, 0.5801, 0.3066, 0.5878, 0.296, 0.5881, 0.2989, 0.5801, 0.3066, 0.5881, 0.2989, 0.5801, 0.3066, 0.5801, 0.3066, 0.5801, 0.2832, 0.6074, 0.2832, 0.5801, 0.3066, 0.5801, 0.2832, 0.6074, 0.2832, 0.5801, 0.3066, 0.5801, 0.2832, 0.6074, 0.2832, 0.5801, 0.3066, 0.5801, 0.2832, 0.6074, 0.2832, 0.5801, 0.3066, 0.5801, 0.2832, 0.6074, 0.2832, 0.5801, 0.3066, 0.5801, 0.2832, 0.6074, 0.2832, 0.5801, 0.3066, 0.5801, 0.2832, 0.6074, 0.2832, 0.5801, 0.3066, 0.5801, 0.2832, 0.6074, 0.2832, 0.5511, 0.8366, 0.5511, 0.8362, 0.5514, 0.8362, 0.5801, 0.3066, 0.5801, 0.2832, 0.6074, 0.2832, 0.7801, 0.3006, 0.9981, 0.3002, 0.9984, 0.2352, 0.5801, 0.3066, 0.5801, 0.2832, 0.6074, 0.2832, 0.8051, 0.2356, 0.7801, 0.3002, 0.9984, 0.2352, 0.5801, 0.3066, 0.5801, 0.2832, 0.6074, 0.2832, 0.7664, 0.2818, 0.7667, 0.2812, 0.7663, 0.2812, 0.7664, 0.2818, 0.7667, 0.2812, 0.7663, 0.2812, 0.7664, 0.2818, 0.7667, 0.2812, 0.7663, 0.2812, 0.7664, 0.2818, 0.7667, 0.2812, 0.7663, 0.2812, 0.5954, 0.2838, 0.6017, 0.2832, 0.6003, 0.2832, 0.5954, 0.2838, 0.6007, 0.2832, 0.5963, 0.2832, 0.7664, 0.2818, 0.7667, 0.2812, 0.7663, 0.2812, 0.7664, 0.2818, 0.7667, 0.2812, 0.7663, 0.2812, 0.7664, 0.2818, 0.7667, 0.2812, 0.7663, 0.2812, 0.7664, 0.2818, 0.7667, 0.2812, 0.7663, 0.2812, 0.7664, 0.2818, 0.7667, 0.2812, 0.7663, 0.2812, 0.7664, 0.2818, 0.7667, 0.2812, 0.7663, 0.2812, 0.7664, 0.2818, 0.7667, 0.2812, 0.7663, 0.2812, 0.7664, 0.2818, 0.7667, 0.2812, 0.7663, 0.2812, 0.7664, 0.2818, 0.7667, 0.2812, 0.7663, 0.2812, 0.7664, 0.2818, 0.7663, 0.2812, 0.7665, 0.2818, 0.7667, 0.2812, 0.7666, 0.2811, 0.7663, 0.2811, 0.7667, 0.2812, 0.7663, 0.2811, 0.7663, 0.2812, 0.5959, 0.2837, 0.5966, 0.2832, 0.6004, 0.2832, 0.5959, 0.2837, 0.6004, 0.2832, 0.6011, 0.2837, 0.7668, 0.2812, 0.7665, 0.2818, 0.7663, 0.2812, 0.6838, 0.1942, 0.7633, 0.1942, 0.7635, 0.1652, 0.7665, 0.2812, 0.7663, 0.2812, 0.7663, 0.2811, 0.7665, 0.2812, 0.7663, 0.2811, 0.7663, 0.2811, 0.7637, 0.1942, 0.6834, 0.1942, 0.6836, 0.1651, 0.7667, 0.2812, 0.7666, 0.2811, 0.7666, 0.2811, 0.7664, 0.2818, 0.7661, 0.2812, 0.7664, 0.2812, 0.7664, 0.2818, 0.7664, 0.2812, 0.7667, 0.2812, 0.5351, 0.82, 0.5351, 0.82, 0.5351, 0.82, 0.5351, 0.82, 0.5351, 0.82, 0.5351, 0.82, 0.5351, 0.82, 0.5351, 0.82, 0.5351, 0.82, 0.5351, 0.82, 0.5351, 0.82, 0.5351, 0.82, 0.5351, 0.82, 0.5351, 0.82, 0.5351, 0.82, 0.5351, 0.82, 0.5351, 0.82, 0.5351, 0.82, 0.7709, 0.2015, 0.7709, 0.2289, 0.6929, 0.2287, 0.7729, 0.2015, 0.6929, 0.2287, 0.6929, 0.2013, 0.7706, 0.2015, 0.6926, 0.2019, 0.6926, 0.2287, 0.7706, 0.2015, 0.6926, 0.2287, 0.7706, 0.2283, 0.7802, 0.08889, 0.7802, 0.002454, 0.9982, 0.002454, 0.9982, 0.002454, 0.9982, 0.08889, 0.7802, 0.08889, 0.5515, 0.8206, 0.5515, 0.8206, 0.5515, 0.8209, 0.5515, 0.8209, 0.5515, 0.8209, 0.5515, 0.8206, 0.5515, 0.82, 0.5515, 0.82, 0.5515, 0.8206, 0.5515, 0.8206, 0.5515, 0.8206, 0.5515, 0.82, 0.5515, 0.82, 0.5515, 0.8207, 0.5515, 0.8209, 0.5515, 0.8209, 0.5515, 0.8206, 0.5515, 0.82, 0.5515, 0.8207, 0.5515, 0.8207, 0.5515, 0.8209, 0.5515, 0.8209, 0.5515, 0.8209, 0.5515, 0.8207, 0.5515, 0.8207, 0.5515, 0.82, 0.5513, 0.82, 0.5515, 0.8207, 0.5513, 0.82, 0.5518, 0.82, 0.5515, 0.8206, 0.5515, 0.8209, 0.551, 0.82, 0.5515, 0.8206, 0.551, 0.82, 0.5515, 0.82, 0.5515, 0.82, 0.5515, 0.8206, 0.5515, 0.82, 0.5515, 0.82, 0.5515, 0.82, 0.5513, 0.82, 0.5515, 0.8209, 0.5515, 0.8207, 0.5518, 0.82, 0.5515, 0.8209, 0.5518, 0.82, 0.551, 0.82, 0.7809, 0.002454, 0.7809, 0.08889, 0.9989, 0.002454, 0.9989, 0.08889, 0.9989, 0.002454, 0.7809, 0.08889, 0.5512, 0.8206, 0.5512, 0.8206, 0.5512, 0.8209, 0.5512, 0.8209, 0.5512, 0.8209, 0.5512, 0.8206, 0.5512, 0.82, 0.5512, 0.82, 0.5512, 0.8206, 0.5512, 0.8206, 0.5512, 0.8206, 0.5512, 0.82, 0.5512, 0.8207, 0.5512, 0.82, 0.5512, 0.8209, 0.5512, 0.8206, 0.5512, 0.8209, 0.5512, 0.82, 0.5512, 0.8207, 0.5512, 0.8207, 0.5512, 0.8209, 0.5512, 0.8209, 0.5512, 0.8209, 0.5512, 0.8207, 0.5512, 0.8207, 0.5518, 0.82, 0.5514, 0.82, 0.5512, 0.8207, 0.5514, 0.82, 0.5512, 0.82, 0.5512, 0.8206, 0.5512, 0.82, 0.5516, 0.82, 0.5512, 0.8206, 0.5516, 0.82, 0.5512, 0.8209, 0.5512, 0.82, 0.5514, 0.82, 0.5512, 0.82, 0.5512, 0.82, 0.5512, 0.82, 0.5512, 0.8206, 0.5518, 0.82, 0.5512, 0.8207, 0.5512, 0.8209, 0.5518, 0.82, 0.5512, 0.8209, 0.5516, 0.82, 0.7563, 0.7793, 0.7563, 0.623, 0.5159, 0.623, 0.7563, 0.7793, 0.5159, 0.623, 0.5098, 0.7793, 0.5159, 0.623, 0.7563, 0.623, 0.7563, 0.7793, 0.5159, 0.623, 0.7563, 0.7793, 0.5098, 0.7793, 0.5098, 0.7793, 0.5098, 0.7793, 0.5159, 0.623, 0.5098, 0.7793, 0.5159, 0.623, 0.5159, 0.623, 0.7654, 0.2969, 0.7654, 0.2966, 0.7651, 0.2966, 0.7654, 0.2969, 0.7651, 0.2966, 0.7651, 0.2969, 0.7566, 0.7793, 0.998, 0.7793, 0.9919, 0.623, 0.7566, 0.7793, 0.9919, 0.623, 0.7566, 0.623, 0.9919, 0.623, 0.998, 0.7793, 0.7566, 0.7793, 0.9919, 0.623, 0.7566, 0.7793, 0.7566, 0.623, 0.9919, 0.623, 0.998, 0.7793, 0.998, 0.7793, 0.9919, 0.623, 0.998, 0.7793, 0.9919, 0.623, 0.7651, 0.2966, 0.7658, 0.2966, 0.7658, 0.2969, 0.7651, 0.2966, 0.7658, 0.2969, 0.7651, 0.2969, 0.6005, 0.2832, 0.5985, 0.2832, 0.5801, 0.2832, 0.6005, 0.2832, 0.5801, 0.2832, 0.5801, 0.2832, 0.5801, 0.2832, 0.5985, 0.2832, 0.5944, 0.2832, 0.5801, 0.2832, 0.5944, 0.2832, 0.5801, 0.2832, 0.6454, 0.1852, 0.6564, 0.1852, 0.6885, 0.2482, 0.6885, 0.2482, 0.7205, 0.3102, 0.7004, 0.3102, 0.6885, 0.2482, 0.7004, 0.3102, 0.6454, 0.1852, 0.2059, 0.1586, 0.4784, 0.1582, 0.4781, 0.002203, 0.2059, 0.1586, 0.4781, 0.002203, 0.2056, 0.002076, 0.5993, 0.2832, 0.5916, 0.291, 0.5955, 0.2896, 0.5993, 0.2832, 0.5955, 0.2896, 0.5952, 0.2861, 0.6074, 0.2832, 0.5888, 0.293, 0.5916, 0.291, 0.6074, 0.2832, 0.5916, 0.291, 0.5993, 0.2832, 0.6074, 0.2832, 0.6074, 0.2832, 0.5888, 0.293, 0.002082, 0.5152, 0.002082, 0.5702, 0.4107, 0.5702, 0.002082, 0.5152, 0.4107, 0.5702, 0.4107, 0.5152, 0.5801, 0.3066, 0.5801, 0.2832, 0.6074, 0.2832, 0.5801, 0.3066, 0.6074, 0.2832, 0.6074, 0.3066, 0.5801, 0.3066, 0.5801, 0.2832, 0.6074, 0.2832, 0.5801, 0.3066, 0.6074, 0.2832, 0.6074, 0.3066, 0.6561, 0.1856, 0.6451, 0.1852, 0.6884, 0.2482, 0.7001, 0.3106, 0.7201, 0.3102, 0.6884, 0.2482, 0.7001, 0.3106, 0.6884, 0.2482, 0.6454, 0.1856, 0.4789, 0.1586, 0.4786, 0.002076, 0.2051, 0.002641, 0.4789, 0.1586, 0.2051, 0.002641, 0.2051, 0.1586, 0.5801, 0.3066, 0.5952, 0.2861, 0.5955, 0.2896, 0.5801, 0.3066, 0.5955, 0.2896, 0.5916, 0.291, 0.5801, 0.3066, 0.5801, 0.3066, 0.5916, 0.291, 0.5801, 0.3066, 0.5916, 0.291, 0.5888, 0.293, 0.5801, 0.3066, 0.5801, 0.3066, 0.5888, 0.293, 0.4101, 0.5706, 0.002082, 0.5702, 0.002426, 0.5152, 0.4101, 0.5706, 0.002426, 0.5152, 0.4104, 0.5156, 0.8908, 0.6058, 0.9988, 0.4701, 0.8604, 0.4506, 0.8908, 0.6058, 0.8604, 0.4506, 0.8604, 0.5153, 0.8604, 0.5153, 0.8604, 0.4506, 0.8008, 0.4352, 0.1664, 0.2653, 0.1578, 0.2832, 0.1465, 0.2766, 0.1738, 0.2598, 0.1664, 0.2653, 0.1664, 0.2866, 0.1738, 0.2598, 0.1664, 0.2866, 0.1738, 0.2871, 0.1664, 0.2653, 0.1465, 0.2766, 0.1578, 0.2832, 0.1664, 0.2653, 0.1578, 0.2832, 0.1664, 0.2866, 0.1465, 0.2766, 0.1578, 0.2832, 0.1578, 0.2832, 0.1465, 0.2766, 0.1578, 0.2832, 0.1465, 0.2766, 0.5058, 0.7802, 0.5054, 0.8006, 0.3754, 0.8006, 0.5058, 0.7802, 0.3754, 0.8006, 0.3758, 0.7802, 0.5054, 0.8006, 0.5058, 0.8251, 0.3758, 0.8251, 0.5054, 0.8006, 0.3758, 0.8251, 0.3754, 0.8006, 0.7809, 0.8009, 0.7809, 0.8004, 0.7804, 0.8004, 0.7809, 0.8009, 0.7804, 0.8004, 0.7804, 0.8009, 0.1738, 0.2598, 0.1738, 0.2871, 0.1664, 0.2866, 0.1738, 0.2598, 0.1664, 0.2866, 0.1664, 0.2653, 0.1664, 0.2653, 0.1664, 0.2866, 0.1578, 0.2832, 0.1664, 0.2653, 0.1578, 0.2832, 0.1465, 0.2766, 0.8908, 0.6058, 0.8604, 0.5153, 0.8604, 0.4506, 0.8908, 0.6058, 0.8604, 0.4506, 0.9988, 0.4701, 0.1664, 0.2653, 0.1465, 0.2766, 0.1578, 0.2832, 0.8604, 0.5153, 0.8008, 0.4352, 0.8604, 0.4506, 0.1465, 0.2766, 0.1578, 0.2832, 0.1578, 0.2832, 0.1465, 0.2766, 0.1578, 0.2832, 0.1465, 0.2766, 0.3758, 0.7802, 0.3754, 0.8006, 0.5054, 0.8006, 0.3758, 0.7802, 0.5054, 0.8006, 0.5058, 0.7802, 0.3754, 0.8006, 0.3758, 0.8251, 0.5058, 0.8251, 0.3754, 0.8006, 0.5058, 0.8251, 0.5054, 0.8006, 0.7807, 0.8009, 0.7807, 0.8004, 0.7802, 0.8004, 0.7807, 0.8009, 0.7802, 0.8004, 0.7802, 0.8009, 0.5201, 0.836, 0.5201, 0.836, 0.5201, 0.836, 0.5201, 0.836, 0.5201, 0.836, 0.5201, 0.836, 0.5201, 0.836, 0.5201, 0.836, 0.5201, 0.836, 0.5201, 0.836, 0.5201, 0.836, 0.5201, 0.836, 0.5201, 0.836, 0.5201, 0.836, 0.5201, 0.836, 0.5201, 0.836, 0.5201, 0.836, 0.5201, 0.836, 0.5201, 0.836, 0.5201, 0.836, 0.5201, 0.836, 0.5201, 0.836, 0.5201, 0.836, 0.5201, 0.836, 0.5201, 0.836, 0.5201, 0.836, 0.5201, 0.836, 0.5201, 0.836, 0.5201, 0.836, 0.5201, 0.836, 0.5201, 0.836, 0.5201, 0.836, 0.5201, 0.836, 0.5201, 0.836, 0.5201, 0.836, 0.5201, 0.836, 0.5201, 0.836, 0.5201, 0.836, 0.5201, 0.836, 0.5201, 0.836, 0.5201, 0.836, 0.5201, 0.836, 0.5201, 0.836, 0.5201, 0.836, 0.5201, 0.836, 0.5201, 0.836, 0.5201, 0.836, 0.5201, 0.836, 0.5201, 0.836, 0.5201, 0.836, 0.5201, 0.836, 0.5201, 0.836, 0.5201, 0.836, 0.5201, 0.836, 0.5201, 0.836, 0.5201, 0.836, 0.5201, 0.836, 0.5201, 0.836, 0.5201, 0.836, 0.5201, 0.836, 0.5201, 0.836, 0.5201, 0.836, 0.5201, 0.836, 0.5201, 0.836, 0.5201, 0.836, 0.5201, 0.836, 0.5201, 0.836, 0.5201, 0.836, 0.5201, 0.836, 0.5201, 0.836, 0.5201, 0.836, 0.5201, 0.836, 0.5201, 0.836, 0.5201, 0.836, 0.5201, 0.836, 0.5201, 0.836, 0.5201, 0.836, 0.5201, 0.836, 0.5201, 0.836, 0.5201, 0.836, 0.5201, 0.836, 0.5201, 0.836, 0.5201, 0.836, 0.5201, 0.836, 0.5201, 0.836, 0.5201, 0.836, 0.5201, 0.836, 0.5201, 0.836, 0.5201, 0.836, 0.5201, 0.836, 0.5201, 0.836, 0.5201, 0.836, 0.5201, 0.836, 0.5201, 0.836, 0.5201, 0.836, 0.5201, 0.836, 0.5201, 0.836, 0.5201, 0.836, 0.5201, 0.836, 0.5201, 0.836, 0.5201, 0.836, 0.5201, 0.836, 0.5201, 0.836, 0.5201, 0.836, 0.5201, 0.836, 0.5201, 0.836, 0.5201, 0.836, 0.5201, 0.836, 0.5201, 0.836, 0.5201, 0.836, 0.5201, 0.836, 0.5201, 0.836, 0.5201, 0.836, 0.5201, 0.836, 0.5201, 0.836, 0.5201, 0.836, 0.5201, 0.836, 0.5201, 0.836, 0.5201, 0.836, 0.5201, 0.836, 0.7502, 0.2976, 0.7501, 0.297, 0.7505, 0.2976, 0.7502, 0.2976, 0.7501, 0.297, 0.7505, 0.2976, 0.7502, 0.2976, 0.7501, 0.297, 0.7505, 0.2976, 0.7502, 0.2976, 0.7501, 0.297, 0.7505, 0.2976, 0.7502, 0.2976, 0.7501, 0.297, 0.7505, 0.2976, 0.7502, 0.2976, 0.7501, 0.297, 0.7505, 0.2976, 0.7502, 0.2976, 0.7501, 0.297, 0.7505, 0.2976, 0.7502, 0.2976, 0.7501, 0.297, 0.7505, 0.2976, 0.7502, 0.2976, 0.7501, 0.297, 0.7505, 0.2976, 0.7502, 0.2976, 0.7501, 0.297, 0.7505, 0.2976, 0.7502, 0.2976, 0.7501, 0.297, 0.7505, 0.2976, 0.7502, 0.2976, 0.7501, 0.297, 0.7505, 0.2976, 0.7502, 0.2976, 0.7501, 0.297, 0.7505, 0.2976, 0.7502, 0.2976, 0.7501, 0.297, 0.7505, 0.2976, 0.7502, 0.2976, 0.7501, 0.297, 0.7505, 0.2976, 0.7502, 0.2976, 0.7501, 0.297, 0.7505, 0.2976, 0.7502, 0.2976, 0.7501, 0.297, 0.7505, 0.2976, 0.7502, 0.2976, 0.7501, 0.297, 0.7505, 0.2976, 0.7502, 0.2976, 0.7501, 0.297, 0.7505, 0.2976, 0.7502, 0.2976, 0.7501, 0.297, 0.7505, 0.2976, 0.7502, 0.2976, 0.7501, 0.297, 0.7505, 0.2976, 0.7502, 0.2976, 0.7501, 0.297, 0.7505, 0.2976, 0.7502, 0.2976, 0.7501, 0.297, 0.7505, 0.2976, 0.7502, 0.2976, 0.7501, 0.297, 0.7505, 0.2976, 0.7502, 0.2976, 0.7501, 0.297, 0.7505, 0.2976, 0.7502, 0.2976, 0.7501, 0.297, 0.7505, 0.2976, 0.7502, 0.2976, 0.7501, 0.297, 0.7505, 0.2976, 0.7502, 0.2976, 0.7501, 0.297, 0.7505, 0.2976, 0.7502, 0.2976, 0.7501, 0.297, 0.7505, 0.2976, 0.7502, 0.2976, 0.7501, 0.297, 0.7505, 0.2976, 0.7502, 0.2976, 0.7501, 0.297, 0.7505, 0.2976, 0.7502, 0.2976, 0.7501, 0.297, 0.7505, 0.2976, 0.7502, 0.2976, 0.7501, 0.297, 0.7505, 0.2976, 0.7502, 0.2976, 0.7501, 0.297, 0.7505, 0.2976, 0.7502, 0.2976, 0.7501, 0.297, 0.7505, 0.2976, 0.7502, 0.2976, 0.7501, 0.297, 0.7505, 0.2976, 0.7502, 0.2976, 0.7501, 0.297, 0.7505, 0.2976, 0.7502, 0.2976, 0.7501, 0.297, 0.7505, 0.2976, 0.7502, 0.2976, 0.7501, 0.297, 0.7505, 0.2976, 0.7502, 0.2976, 0.7501, 0.297, 0.7505, 0.2976, 0.7502, 0.2976, 0.7501, 0.297, 0.7505, 0.2976, 0.7502, 0.2976, 0.7501, 0.297, 0.7505, 0.2976, 0.7502, 0.2976, 0.7501, 0.297, 0.7505, 0.2976, 0.7502, 0.2976, 0.7501, 0.297, 0.7505, 0.2976, 0.7502, 0.2976, 0.7501, 0.297, 0.7505, 0.2976, 0.7502, 0.2976, 0.7501, 0.297, 0.7505, 0.2976, 0.7502, 0.2976, 0.7501, 0.297, 0.7505, 0.2976, 0.7502, 0.2976, 0.7501, 0.297, 0.7505, 0.2976, 0.7502, 0.2976, 0.7501, 0.297, 0.7505, 0.2976, 0.7502, 0.2976, 0.7501, 0.297, 0.7505, 0.2976, 0.7502, 0.2976, 0.7501, 0.297, 0.7505, 0.2976, 0.7502, 0.2976, 0.7501, 0.297, 0.7505, 0.2976, 0.7502, 0.2976, 0.7501, 0.297, 0.7505, 0.2976, 0.7502, 0.2976, 0.7501, 0.297, 0.7505, 0.2976, 0.7502, 0.2976, 0.7501, 0.297, 0.7505, 0.2976, 0.7502, 0.2976, 0.7501, 0.297, 0.7505, 0.2976, 0.7502, 0.2976, 0.7501, 0.297, 0.7505, 0.2976, 0.7502, 0.2976, 0.7501, 0.297, 0.7505, 0.2976, 0.7502, 0.2976, 0.7501, 0.297, 0.7505, 0.2976, 0.7502, 0.2976, 0.7501, 0.297, 0.7505, 0.2976, 0.7502, 0.2976, 0.7501, 0.297, 0.7505, 0.2976, 0.7502, 0.2976, 0.7501, 0.297, 0.7505, 0.2976, 0.7502, 0.2976, 0.7501, 0.297, 0.7505, 0.2976, 0.7502, 0.2976, 0.7501, 0.297, 0.7505, 0.2976, 0.7502, 0.2976, 0.7501, 0.297, 0.7505, 0.2976, 0.7502, 0.2976, 0.7501, 0.297, 0.7505, 0.2976, 0.7502, 0.2976, 0.7501, 0.297, 0.7505, 0.2976, 0.7502, 0.2976, 0.7501, 0.297, 0.7505, 0.2976, 0.7502, 0.2976, 0.7501, 0.297, 0.7505, 0.2976, 0.7502, 0.2976, 0.7501, 0.297, 0.7505, 0.2976, 0.7502, 0.2976, 0.7501, 0.297, 0.7505, 0.2976, 0.7502, 0.2976, 0.7501, 0.297, 0.7505, 0.2976, 0.7502, 0.2976, 0.7501, 0.297, 0.7505, 0.2976, 0.7502, 0.2976, 0.7501, 0.297, 0.7505, 0.2976, 0.7502, 0.2976, 0.7501, 0.297, 0.7505, 0.2976, 0.7502, 0.2976, 0.7501, 0.297, 0.7505, 0.2976, 0.7502, 0.2976, 0.7501, 0.297, 0.7505, 0.2976, 0.7502, 0.2976, 0.7501, 0.297, 0.7505, 0.2976, 0.7502, 0.2976, 0.7501, 0.297, 0.7505, 0.2976, 0.7502, 0.2976, 0.7501, 0.297, 0.7505, 0.2976, 0.7503, 0.2973, 0.7502, 0.2973, 0.7502, 0.2972, 0.7503, 0.2973, 0.7502, 0.2972, 0.7503, 0.2972, 0.7503, 0.2972, 0.7507, 0.2972, 0.7507, 0.2978, 0.7503, 0.2972, 0.7507, 0.2978, 0.7503, 0.2978, 0.5201, 0.82, 0.5201, 0.82, 0.5201, 0.82, 0.5201, 0.82, 0.5201, 0.82, 0.5201, 0.82, 0.5201, 0.82, 0.5201, 0.82, 0.5201, 0.82, 0.5201, 0.82, 0.5201, 0.82, 0.5201, 0.82, 0.7508, 0.2977, 0.7508, 0.2972, 0.7503, 0.2972, 0.7508, 0.2977, 0.7503, 0.2972, 0.7503, 0.2977, 0.7508, 0.2977, 0.7503, 0.2977, 0.7503, 0.2972, 0.7508, 0.2977, 0.7503, 0.2972, 0.7508, 0.2972, 0.7503, 0.2973, 0.7502, 0.2973, 0.7502, 0.2972, 0.7503, 0.2973, 0.7502, 0.2972, 0.7503, 0.2972, 0.7503, 0.2972, 0.7507, 0.2972, 0.7507, 0.2978, 0.7503, 0.2972, 0.7507, 0.2978, 0.7503, 0.2978, 0.5201, 0.82, 0.5201, 0.82, 0.5201, 0.82, 0.5201, 0.82, 0.5201, 0.82, 0.5201, 0.82, 0.5201, 0.82, 0.5201, 0.82, 0.5201, 0.82, 0.5201, 0.82, 0.5201, 0.82, 0.5201, 0.82, 0.7508, 0.2977, 0.7508, 0.2972, 0.7503, 0.2972, 0.7508, 0.2977, 0.7503, 0.2972, 0.7503, 0.2977, 0.7508, 0.2977, 0.7503, 0.2977, 0.7503, 0.2972, 0.7508, 0.2977, 0.7503, 0.2972, 0.7508, 0.2972, 0.7341, 0.297, 0.7342, 0.2976, 0.7345, 0.2976, 0.7341, 0.297, 0.7342, 0.2976, 0.7345, 0.2976, 0.7341, 0.297, 0.7342, 0.2976, 0.7345, 0.2976, 0.7341, 0.297, 0.7342, 0.2976, 0.7345, 0.2976, 0.7341, 0.297, 0.7342, 0.2976, 0.7345, 0.2976, 0.7341, 0.297, 0.7342, 0.2976, 0.7345, 0.2976, 0.7341, 0.297, 0.7342, 0.2976, 0.7345, 0.2976, 0.7341, 0.297, 0.7342, 0.2976, 0.7345, 0.2976, 0.7341, 0.297, 0.7342, 0.2976, 0.7345, 0.2976, 0.7341, 0.297, 0.7342, 0.2976, 0.7345, 0.2976, 0.7341, 0.297, 0.7342, 0.2976, 0.7345, 0.2976, 0.7341, 0.297, 0.7342, 0.2976, 0.7345, 0.2976, 0.7341, 0.297, 0.7342, 0.2976, 0.7345, 0.2976, 0.7341, 0.297, 0.7342, 0.2976, 0.7345, 0.2976, 0.7341, 0.297, 0.7342, 0.2976, 0.7345, 0.2976, 0.7341, 0.297, 0.7342, 0.2976, 0.7345, 0.2976, 0.7341, 0.297, 0.7342, 0.2976, 0.7345, 0.2976, 0.7341, 0.297, 0.7342, 0.2976, 0.7345, 0.2976, 0.7341, 0.297, 0.7342, 0.2976, 0.7345, 0.2976, 0.7341, 0.297, 0.7342, 0.2976, 0.7345, 0.2976, 0.7341, 0.297, 0.7342, 0.2976, 0.7345, 0.2976, 0.7341, 0.297, 0.7342, 0.2976, 0.7345, 0.2976, 0.7341, 0.297, 0.7342, 0.2976, 0.7345, 0.2976, 0.7341, 0.297, 0.7342, 0.2976, 0.7345, 0.2976, 0.7341, 0.297, 0.7342, 0.2976, 0.7345, 0.2976, 0.7341, 0.297, 0.7342, 0.2976, 0.7345, 0.2976, 0.7341, 0.297, 0.7342, 0.2976, 0.7345, 0.2976, 0.7341, 0.297, 0.7342, 0.2976, 0.7345, 0.2976, 0.7341, 0.297, 0.7342, 0.2976, 0.7345, 0.2976, 0.7341, 0.297, 0.7342, 0.2976, 0.7345, 0.2976, 0.7341, 0.297, 0.7342, 0.2976, 0.7345, 0.2976, 0.7341, 0.297, 0.7342, 0.2976, 0.7345, 0.2976, 0.7341, 0.297, 0.7342, 0.2976, 0.7345, 0.2976, 0.7341, 0.297, 0.7342, 0.2976, 0.7345, 0.2976, 0.7341, 0.297, 0.7342, 0.2976, 0.7345, 0.2976, 0.7341, 0.297, 0.7342, 0.2976, 0.7345, 0.2976, 0.7341, 0.297, 0.7342, 0.2976, 0.7345, 0.2976, 0.7341, 0.297, 0.7342, 0.2976, 0.7345, 0.2976, 0.7341, 0.297, 0.7342, 0.2976, 0.7345, 0.2976, 0.7341, 0.297, 0.7342, 0.2976, 0.7345, 0.2976, 0.7341, 0.297, 0.7342, 0.2976, 0.7345, 0.2976, 0.7341, 0.297, 0.7342, 0.2976, 0.7345, 0.2976, 0.7341, 0.297, 0.7342, 0.2976, 0.7345, 0.2976, 0.7341, 0.297, 0.7342, 0.2976, 0.7345, 0.2976, 0.7341, 0.297, 0.7342, 0.2976, 0.7345, 0.2976, 0.7341, 0.297, 0.7342, 0.2976, 0.7345, 0.2976, 0.7341, 0.297, 0.7342, 0.2976, 0.7345, 0.2976, 0.7341, 0.297, 0.7342, 0.2976, 0.7345, 0.2976, 0.7341, 0.297, 0.7342, 0.2976, 0.7345, 0.2976, 0.7341, 0.297, 0.7342, 0.2976, 0.7345, 0.2976, 0.7341, 0.297, 0.7342, 0.2976, 0.7345, 0.2976, 0.7341, 0.297, 0.7342, 0.2976, 0.7345, 0.2976, 0.7341, 0.297, 0.7342, 0.2976, 0.7345, 0.2976, 0.7341, 0.297, 0.7342, 0.2976, 0.7345, 0.2976, 0.7341, 0.297, 0.7342, 0.2976, 0.7345, 0.2976, 0.7341, 0.297, 0.7342, 0.2976, 0.7345, 0.2976, 0.7341, 0.297, 0.7342, 0.2976, 0.7345, 0.2976, 0.7341, 0.297, 0.7342, 0.2976, 0.7345, 0.2976, 0.7341, 0.297, 0.7342, 0.2976, 0.7345, 0.2976, 0.7341, 0.297, 0.7342, 0.2976, 0.7345, 0.2976, 0.7341, 0.297, 0.7342, 0.2976, 0.7345, 0.2976, 0.7341, 0.297, 0.7342, 0.2976, 0.7345, 0.2976, 0.7341, 0.297, 0.7342, 0.2976, 0.7345, 0.2976, 0.7341, 0.297, 0.7342, 0.2976, 0.7345, 0.2976, 0.5201, 0.82, 0.5201, 0.82, 0.5201, 0.82, 0.5201, 0.82, 0.5201, 0.82, 0.5201, 0.82, 0.5201, 0.82, 0.5201, 0.82, 0.5201, 0.82, 0.5201, 0.82, 0.5201, 0.82, 0.5201, 0.82, 0.5351, 0.82, 0.5351, 0.82, 0.5351, 0.82, 0.5351, 0.82, 0.5351, 0.82, 0.5351, 0.82, 0.5351, 0.82, 0.5351, 0.82, 0.5351, 0.82, 0.5351, 0.82, 0.5351, 0.82, 0.5351, 0.82, 0.5351, 0.82, 0.5351, 0.82, 0.5351, 0.82, 0.5351, 0.82, 0.5351, 0.82, 0.5351, 0.82, 0.5201, 0.82, 0.5201, 0.82, 0.5201, 0.82, 0.5201, 0.82, 0.5201, 0.82, 0.5201, 0.82, 0.5201, 0.82, 0.5201, 0.82, 0.5201, 0.82, 0.5201, 0.82, 0.5201, 0.82, 0.5201, 0.82, 0.7081, 0.235, 0.7701, 0.235, 0.7081, 0.265, 0.7081, 0.265, 0.7701, 0.235, 0.7701, 0.265])
me_body_prm0_material_1.materials.append(mat_material_1)
me_body_prm0_material_1.use_remesh_preserve_volume = False
me_body_prm0_material_1.use_remesh_preserve_attributes = False
me_body_prm0_material_1.use_mirror_vertex_groups = False
me_body_prm0_material_1.update()

# ---- objects
ob_body_prm0_material_1 = bpy.data.objects.new('body.prm0_Material#1', me_body_prm0_material_1)
ob_lamp = bpy.data.objects.new('Lamp', light_spot)
ob_camera = bpy.data.objects.new('Camera', cam_camera)

# ---- transforms, parenting, visibility, modifiers, constraints
ob_body_prm0_material_1.location = (0.0, 0.0, 0.0)
ob_body_prm0_material_1.lock_rotations_4d = False
ob_body_prm0_material_1.empty_display_type = 'ARROWS'
ob_body_prm0_material_1.lineart.crease_threshold = 0.0
ob_lamp.location = (4.076, 1.005, 5.904)
ob_lamp.rotation_euler = (0.6503, 0.05522, 1.866)
ob_lamp.lock_rotations_4d = False
ob_lamp.empty_display_type = 'ARROWS'
ob_lamp.color = (0.0, 0.0, 0.0, 0.0)
ob_lamp.lineart.crease_threshold = 0.0
ob_camera.location = (7.481, -6.508, 5.344)
ob_camera.rotation_euler = (1.109, 0.01082, 0.8149)
ob_camera.lock_rotations_4d = False
ob_camera.empty_display_type = 'ARROWS'
ob_camera.color = (0.0, 0.0, 0.0, 0.0)
ob_camera.display_type = 'WIRE'
ob_camera.lineart.crease_threshold = 0.0

# ---- collection membership
col_collection_1.objects.link(ob_body_prm0_material_1)
col_collection_1.objects.link(ob_lamp)
col_collection_1.objects.link(ob_camera)

# ---- scene / render settings (as saved in the file)
scene.camera = ob_camera
scene.frame_start = 1; scene.frame_end = 250; scene.frame_set(1)
scene.render.engine = 'BLENDER_EEVEE_NEXT'
scene.render.image_settings.file_format = 'JPEG'
scene.render.image_settings.color_mode = 'RGB'
scene.render.image_settings.compression = 90
scene.render.resolution_x = 800
scene.render.resolution_y = 600
scene.render.pixel_aspect_x = 100.0
scene.render.pixel_aspect_y = 100.0
scene.render.fps = 25
scene.render.dither_intensity = 0.0
scene.render.use_compositing = False
scene.render.use_sequencer = False
scene.render.bake_margin = 2
scene.render.bake_bias = 0.0
scene.render.use_stamp_time = False
scene.render.use_stamp_date = False
scene.render.use_stamp_frame = False
scene.render.use_stamp_camera = False
scene.render.use_stamp_scene = False
scene.render.use_stamp_filename = False
scene.render.use_stamp_render_time = False
scene.render.stamp_font_size = 0
scene.cycles.use_denoising = False
scene.cycles.samples = 10
scene.cycles.sampling_pattern = 'TABULATED_SOBOL'
scene.cycles.light_sampling_threshold = 0.0
scene.cycles.use_adaptive_sampling = False
scene.cycles.use_light_tree = False
scene.cycles.blur_glossy = 0.0
scene.cycles.volume_bounces = 1
scene.cycles.pixel_filter_type = 'GAUSSIAN'
scene.cycles.sample_clamp_indirect = 0.0
scene.view_settings.view_transform = 'Raw'
bpy.context.view_layer.update()
